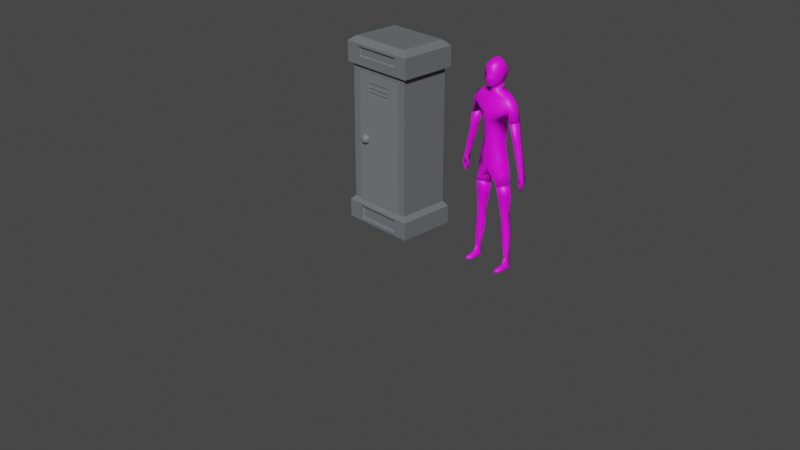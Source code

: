 # Source: MediumStorageLocker.blend  (saved by Blender 2.93.21; exported with 4.5.12 LTS)
import bpy
from mathutils import Matrix  # noqa: F401  (used for matrix-valued properties, if any)

bpy.ops.wm.read_factory_settings(use_empty=True)
scene = bpy.context.scene
scene.name = 'Scene'

# ---- collections
col_collection = bpy.data.collections.new('Collection'); scene.collection.children.link(col_collection)

# ---- images (referenced by path relative to the original .blend; pixels are not part of the script)
import os
ASSET_DIR = os.environ.get("B2B_ASSET_DIR", "")  # directory of the original .blend (textures are referenced by path, not embedded)
HERE = os.path.dirname(os.path.abspath(__file__))  # packed textures are extracted next to this script under _unpacked/

def load_image(name, relpath, width, height, colorspace="sRGB"):
    """Load a texture the original file referenced (path relative to the .blend, or extracted next to this script)."""
    p = next((c for c in (os.path.join(HERE, relpath), os.path.join(ASSET_DIR, relpath)) if relpath and os.path.exists(c)), "")
    if p:
        img = bpy.data.images.load(p, check_existing=True)
        img.name = name
    else:  # same state as the original file: an image datablock whose file is absent (Cycles renders it pink)
        img = bpy.data.images.new(name, width, height)
        img.source = "FILE"
        img.filepath = "//" + (relpath or name)
    img.colorspace_settings.name = colorspace
    return img
img_humanbodynaked01_png = load_image('HumanBodyNaked01.png', 'HumanBodyNaked01.png', 1024, 1024, 'sRGB')
img_flesh_png = load_image('Flesh.png', 'Flesh.png', 1024, 1024, 'sRGB')
img_humanarmsnaked01_png = load_image('HumanArmsNaked01.png', 'HumanArmsNaked01.png', 1024, 1024, 'sRGB')
img_humanlegsnaked01_png = load_image('HumanLegsNaked01.png', 'HumanLegsNaked01.png', 1024, 1024, 'sRGB')
img_humanhead01_png = load_image('HumanHead01.png', 'HumanHead01.png', 1024, 1024, 'sRGB')

# ---- materials (node trees are filled in below, after node groups)
mat_humanbody = bpy.data.materials.new('HumanBody')
mat_humanbody.use_transparent_shadow = False
mat_flesh = bpy.data.materials.new('Flesh')
mat_flesh.use_transparent_shadow = False
mat_humanarms = bpy.data.materials.new('HumanArms')
mat_humanarms.use_transparent_shadow = False
mat_humanlegs = bpy.data.materials.new('HumanLegs')
mat_humanlegs.use_transparent_shadow = False
mat_humanhead = bpy.data.materials.new('HumanHead')
mat_humanhead.use_transparent_shadow = False
mat_material_001 = bpy.data.materials.new('Material.001')
mat_material_001.use_transparent_shadow = False
mat_material = bpy.data.materials.new('Material')
mat_material.use_transparent_shadow = False

# ---- material node trees
mat_humanbody.use_nodes = True; mat_humanbody.node_tree.nodes.clear()
_N = mat_humanbody.node_tree.nodes; _L = mat_humanbody.node_tree.links
n0 = _N.new('ShaderNodeBsdfPrincipled'); n0.name = 'Principled BSDF'; n0.location = (10, 300)
n0.distribution = 'GGX'
n0.subsurface_method = 'RANDOM_WALK_SKIN'
n0.inputs[3].default_value = 1.45
n0.inputs[27].default_value = (0.0, 0.0, 0.0, 1.0)
n0.inputs[28].default_value = 1.0
n1 = _N.new('ShaderNodeOutputMaterial'); n1.name = 'Material Output'; n1.location = (300, 300)
n2 = _N.new('ShaderNodeTexImage'); n2.name = 'Image Texture'; n2.location = (-280, 280)
n2.image = img_humanbodynaked01_png
_L.new(n0.outputs[0], n1.inputs[0])
_L.new(n2.outputs[0], n0.inputs[0])
n1.is_active_output = True
mat_flesh.use_nodes = True; mat_flesh.node_tree.nodes.clear()
_N = mat_flesh.node_tree.nodes; _L = mat_flesh.node_tree.links
n0 = _N.new('ShaderNodeBsdfPrincipled'); n0.name = 'Principled BSDF'; n0.location = (10, 300)
n0.distribution = 'GGX'
n0.subsurface_method = 'RANDOM_WALK_SKIN'
n0.inputs[3].default_value = 1.45
n0.inputs[27].default_value = (0.0, 0.0, 0.0, 1.0)
n0.inputs[28].default_value = 1.0
n1 = _N.new('ShaderNodeOutputMaterial'); n1.name = 'Material Output'; n1.location = (300, 300)
n2 = _N.new('ShaderNodeTexImage'); n2.name = 'Image Texture'; n2.location = (-280, 280)
n2.image = img_flesh_png
_L.new(n0.outputs[0], n1.inputs[0])
_L.new(n2.outputs[0], n0.inputs[0])
n1.is_active_output = True
mat_humanarms.use_nodes = True; mat_humanarms.node_tree.nodes.clear()
_N = mat_humanarms.node_tree.nodes; _L = mat_humanarms.node_tree.links
n0 = _N.new('ShaderNodeBsdfPrincipled'); n0.name = 'Principled BSDF'; n0.location = (10, 300)
n0.distribution = 'GGX'
n0.subsurface_method = 'RANDOM_WALK_SKIN'
n0.inputs[3].default_value = 1.45
n0.inputs[27].default_value = (0.0, 0.0, 0.0, 1.0)
n0.inputs[28].default_value = 1.0
n1 = _N.new('ShaderNodeOutputMaterial'); n1.name = 'Material Output'; n1.location = (300, 300)
n2 = _N.new('ShaderNodeTexImage'); n2.name = 'Image Texture'; n2.location = (-280, 280)
n2.image = img_humanarmsnaked01_png
_L.new(n0.outputs[0], n1.inputs[0])
_L.new(n2.outputs[0], n0.inputs[0])
n1.is_active_output = True
mat_humanlegs.use_nodes = True; mat_humanlegs.node_tree.nodes.clear()
_N = mat_humanlegs.node_tree.nodes; _L = mat_humanlegs.node_tree.links
n0 = _N.new('ShaderNodeBsdfPrincipled'); n0.name = 'Principled BSDF'; n0.location = (10, 300)
n0.distribution = 'GGX'
n0.subsurface_method = 'RANDOM_WALK_SKIN'
n0.inputs[3].default_value = 1.45
n0.inputs[27].default_value = (0.0, 0.0, 0.0, 1.0)
n0.inputs[28].default_value = 1.0
n1 = _N.new('ShaderNodeOutputMaterial'); n1.name = 'Material Output'; n1.location = (300, 300)
n2 = _N.new('ShaderNodeTexImage'); n2.name = 'Image Texture'; n2.location = (-280, 280)
n2.image = img_humanlegsnaked01_png
_L.new(n0.outputs[0], n1.inputs[0])
_L.new(n2.outputs[0], n0.inputs[0])
n1.is_active_output = True
mat_humanhead.use_nodes = True; mat_humanhead.node_tree.nodes.clear()
_N = mat_humanhead.node_tree.nodes; _L = mat_humanhead.node_tree.links
n0 = _N.new('ShaderNodeBsdfPrincipled'); n0.name = 'Principled BSDF'; n0.location = (10, 300)
n0.distribution = 'GGX'
n0.subsurface_method = 'RANDOM_WALK_SKIN'
n0.inputs[3].default_value = 1.45
n0.inputs[27].default_value = (0.0, 0.0, 0.0, 1.0)
n0.inputs[28].default_value = 1.0
n1 = _N.new('ShaderNodeOutputMaterial'); n1.name = 'Material Output'; n1.location = (300, 300)
n2 = _N.new('ShaderNodeTexImage'); n2.name = 'Image Texture'; n2.location = (-280, 280)
n2.image = img_humanhead01_png
_L.new(n0.outputs[0], n1.inputs[0])
_L.new(n2.outputs[0], n0.inputs[0])
n1.is_active_output = True
mat_material_001.use_nodes = True; mat_material_001.node_tree.nodes.clear()
_N = mat_material_001.node_tree.nodes; _L = mat_material_001.node_tree.links
n0 = _N.new('ShaderNodeBsdfPrincipled'); n0.name = 'Principled BSDF'; n0.location = (10, 300)
n0.distribution = 'GGX'
n0.subsurface_method = 'BURLEY'
n0.inputs[0].default_value = (0.147, 0.159, 0.1651, 1.0)
n0.inputs[3].default_value = 1.45
n0.inputs[27].default_value = (0.0, 0.0, 0.0, 1.0)
n0.inputs[28].default_value = 1.0
n1 = _N.new('ShaderNodeOutputMaterial'); n1.name = 'Material Output'; n1.location = (300, 300)
_L.new(n0.outputs[0], n1.inputs[0])
n1.is_active_output = True
mat_material.use_nodes = True; mat_material.node_tree.nodes.clear()
_N = mat_material.node_tree.nodes; _L = mat_material.node_tree.links
n0 = _N.new('ShaderNodeBsdfPrincipled'); n0.name = 'Principled BSDF'; n0.location = (10, 300)
n0.distribution = 'GGX'
n0.subsurface_method = 'BURLEY'
n0.inputs[0].default_value = (0.1683, 0.1845, 0.1946, 1.0)
n0.inputs[3].default_value = 1.45
n0.inputs[27].default_value = (0.0, 0.0, 0.0, 1.0)
n0.inputs[28].default_value = 1.0
n1 = _N.new('ShaderNodeOutputMaterial'); n1.name = 'Material Output'; n1.location = (300, 300)
_L.new(n0.outputs[0], n1.inputs[0])
n1.is_active_output = True

# ---- world
world_world = bpy.data.worlds.new('World'); scene.world = world_world
world_world.use_nodes = True; world_world.node_tree.nodes.clear()
_N = world_world.node_tree.nodes; _L = world_world.node_tree.links
n0 = _N.new('ShaderNodeOutputWorld'); n0.name = 'World Output'; n0.location = (300, 300)
n1 = _N.new('ShaderNodeBackground'); n1.name = 'Background'; n1.location = (10, 300)
n1.inputs[0].default_value = (0.05088, 0.05088, 0.05088, 1.0)
_L.new(n1.outputs[0], n0.inputs[0])
n0.is_active_output = True
world_world.color = (0.05088, 0.05088, 0.05088)
world_world.use_sun_shadow = False
world_world.sun_shadow_jitter_overblur = 0.0

# ---- cameras
cam_camera = bpy.data.cameras.new('Camera')
cam_camera.clip_end = 100.0
cam_camera.ortho_scale = 7.314

# ---- meshes
me_torso = bpy.data.meshes.new('Torso')
me_torso.from_pydata([(0.06, -0.02659, 1.78), (0.06, 0.0, 1.71), (0.16, 0.0, 1.69), (0.23, 0.0, 1.63), (0.1432, 2.91e-11, 1.47), (0.13, 0.0, 1.22), (0.18, 0.0, 1.0), (0.01, 0.0, 0.89), (0.0, 0.0, 0.91), (0.0, 0.07, 1.74), (0.0, 0.05207, 1.681), (0.0, 0.08257, 1.635), (0.0, 0.12, 1.53), (0.0, 0.13, 1.44), (0.0, 0.11, 1.22), (0.0, 0.11, 1.0), (0.1, -0.09, 0.87), (0.0, -0.12, 0.99), (0.0, -0.11, 1.13), (0.0, -0.09, 1.26), (0.0, -0.13, 1.46), (0.0, -0.13, 1.58), (0.0, -0.07494, 1.708), (0.0, -0.05, 1.763), (0.1, 0.09, 0.87), (0.13, 0.06, 1.66), (0.2, 0.07, 1.6), (0.22, 0.07, 1.45), (0.09, -0.07, 1.68), (0.17, -0.08, 1.6), (0.22, -0.07, 1.45), (0.04, 0.05, 1.74), (0.1958, 0.0, 0.8427), (0.03133, -0.004349, 0.7985), (0.1188, 0.09, 0.8247), (0.1188, -0.09, 0.8247), (0.265, 0.0, 1.46), (0.07159, 0.09931, 1.5), (0.03287, -0.03652, 1.73), (0.0, -0.05988, 1.732), (0.1188, 0.000186, 0.79), (0.2204, 1.065e-11, 1.436), (0.0, 0.01, 1.777), (-0.06, -0.02659, 1.78), (-0.06, 0.0, 1.71), (-0.16, 0.0, 1.69), (-0.23, 0.0, 1.63), (-0.1432, 2.91e-11, 1.47), (-0.13, 0.0, 1.22), (-0.18, 0.0, 1.0), (-0.01, 0.0, 0.89), (-0.1, -0.09, 0.87), (-0.1, 0.09, 0.87), (-0.13, 0.06, 1.66), (-0.2, 0.07, 1.6), (-0.22, 0.07, 1.45), (-0.09, -0.07, 1.68), (-0.17, -0.08, 1.6), (-0.22, -0.07, 1.45), (-0.04, 0.05, 1.74), (-0.1958, 0.0, 0.8427), (-0.03133, -0.004349, 0.7985), (-0.1188, 0.09, 0.8247), (-0.1188, -0.09, 0.8247), (-0.265, 0.0, 1.46), (-0.07159, 0.09931, 1.5), (-0.03287, -0.03652, 1.73), (-0.1188, 0.000186, 0.79), (-0.2204, 1.065e-11, 1.436)], [], [(7, 8, 24), (7, 16, 8), (16, 17, 8), (24, 8, 15), (24, 15, 6), (17, 16, 6), (14, 6, 15), (6, 14, 5), (18, 17, 6), (6, 5, 18), (18, 5, 19), (14, 13, 5), (20, 19, 5), (5, 13, 4), (5, 4, 20), (27, 4, 26), (4, 30, 29), (30, 3, 29), (3, 27, 26), (13, 37, 4), (4, 37, 26), (12, 11, 26), (25, 26, 11), (26, 25, 3), (10, 25, 11), (29, 3, 28), (3, 2, 28), (3, 25, 2), (2, 25, 1), (25, 10, 1), (2, 1, 28), (20, 4, 21), (4, 29, 21), (29, 28, 21), (21, 28, 22), (28, 1, 22), (1, 38, 22), (22, 38, 39), (9, 31, 10), (1, 31, 0), (10, 31, 1), (32, 34, 6), (6, 34, 24), (34, 33, 24), (35, 32, 16), (16, 32, 6), (35, 16, 33), (16, 7, 33), (24, 33, 7), (30, 36, 3), (36, 27, 3), (26, 37, 12), (37, 13, 12), (38, 1, 0), (39, 38, 23), (32, 35, 40), (33, 40, 35), (40, 34, 32), (40, 33, 34), (30, 41, 36), (27, 36, 41), (41, 30, 4), (41, 4, 27), (23, 38, 0), (23, 0, 42), (31, 9, 42), (31, 42, 0), (50, 52, 8), (50, 8, 51), (51, 8, 17), (52, 15, 8), (52, 49, 15), (17, 49, 51), (14, 15, 49), (49, 48, 14), (18, 49, 17), (49, 18, 48), (18, 19, 48), (14, 48, 13), (20, 48, 19), (48, 47, 13), (48, 20, 47), (55, 54, 47), (47, 57, 58), (58, 57, 46), (46, 54, 55), (13, 47, 65), (47, 54, 65), (12, 54, 11), (53, 11, 54), (54, 46, 53), (10, 11, 53), (57, 56, 46), (46, 56, 45), (46, 45, 53), (45, 44, 53), (53, 44, 10), (45, 56, 44), (20, 21, 47), (47, 21, 57), (57, 21, 56), (21, 22, 56), (56, 22, 44), (44, 22, 66), (22, 39, 66), (9, 10, 59), (44, 43, 59), (10, 44, 59), (60, 49, 62), (49, 52, 62), (62, 52, 61), (63, 51, 60), (51, 49, 60), (63, 61, 51), (51, 61, 50), (52, 50, 61), (58, 46, 64), (64, 46, 55), (54, 12, 65), (65, 12, 13), (66, 43, 44), (39, 23, 66), (60, 67, 63), (61, 63, 67), (67, 60, 62), (67, 62, 61), (58, 64, 68), (55, 68, 64), (68, 47, 58), (68, 55, 47), (23, 43, 66), (23, 42, 43), (59, 42, 9), (59, 43, 42)])
me_torso.polygons.foreach_set('use_smooth', [True] * 134)
me_torso.polygons.foreach_set('material_index', [0, 0, 0, 0, 0, 0, 0, 0, 0, 0, 0, 0, 0, 0, 0, 0, 0, 0, 0, 0, 0, 0, 0, 0, 0, 0, 0, 0, 0, 0, 0, 0, 0, 0, 0, 0, 4, 4, 4, 4, 4, 0, 0, 0, 0, 0, 0, 0, 0, 0, 0, 0, 0, 4, 4, 1, 1, 1, 1, 1, 1, 1, 1, 4, 1, 1, 1, 0, 0, 0, 0, 0, 0, 0, 0, 0, 0, 0, 0, 0, 0, 0, 0, 0, 0, 0, 0, 0, 0, 0, 0, 0, 0, 0, 0, 0, 0, 0, 0, 0, 0, 0, 0, 4, 4, 4, 4, 4, 0, 0, 0, 0, 0, 0, 0, 0, 0, 0, 0, 0, 4, 4, 1, 1, 1, 1, 1, 1, 1, 1, 4, 1, 1, 1])
_uv = me_torso.uv_layers.new(name='UVMap')
_uv.uv.foreach_set('vector', [0.2473, 0.06583, 0.2574, 0.07591, 0.1654, 0.09182, 0.7636, 0.07141, 0.8435, 0.1059, 0.7527, 0.08036, 0.8435, 0.1059, 0.7523, 0.1813, 0.7527, 0.08036, 0.1654, 0.09182, 0.2574, 0.07591, 0.2569, 0.1785, 0.1654, 0.09182, 0.2569, 0.1785, 0.106, 0.1948, 0.7523, 0.1813, 0.8435, 0.1059, 0.9017, 0.2084, 0.256, 0.3443, 0.106, 0.1948, 0.2569, 0.1785, 0.106, 0.1948, 0.256, 0.3443, 0.1359, 0.343, 0.7519, 0.2824, 0.7523, 0.1813, 0.9017, 0.2084, 0.9017, 0.2084, 0.8632, 0.35, 0.7519, 0.2824, 0.7519, 0.2824, 0.8632, 0.35, 0.7515, 0.3783, 0.256, 0.3443, 0.2552, 0.5019, 0.1359, 0.343, 0.7509, 0.5186, 0.7515, 0.3783, 0.8632, 0.35, 0.1359, 0.343, 0.2552, 0.5019, 0.12, 0.5143, 0.8632, 0.35, 0.8801, 0.5214, 0.7509, 0.5186, 0.05227, 0.5398, 0.12, 0.5143, 0.1159, 0.6225, 0.8801, 0.5214, 0.9455, 0.5482, 0.8705, 0.6275, 0.9455, 0.5482, 0.9221, 0.6776, 0.8705, 0.6275, 0.08374, 0.6702, 0.05227, 0.5398, 0.1159, 0.6225, 0.2552, 0.5019, 0.2024, 0.5453, 0.12, 0.5143, 0.12, 0.5143, 0.2024, 0.5453, 0.1159, 0.6225, 0.2549, 0.5631, 0.2545, 0.6398, 0.1159, 0.6225, 0.1656, 0.6621, 0.1159, 0.6225, 0.2545, 0.6398, 0.1159, 0.6225, 0.1656, 0.6621, 0.08374, 0.6702, 0.2543, 0.6787, 0.1656, 0.6621, 0.2545, 0.6398, 0.8705, 0.6275, 0.9221, 0.6776, 0.8112, 0.6775, 0.9221, 0.6776, 0.8688, 0.7112, 0.8112, 0.6775, 0.08374, 0.6702, 0.1656, 0.6621, 0.1391, 0.7043, 0.1391, 0.7043, 0.1656, 0.6621, 0.2092, 0.7186, 0.1656, 0.6621, 0.2543, 0.6787, 0.2092, 0.7186, 0.8688, 0.7112, 0.8028, 0.7316, 0.8112, 0.6775, 0.7509, 0.5186, 0.8801, 0.5214, 0.7506, 0.5992, 0.8801, 0.5214, 0.8705, 0.6275, 0.7506, 0.5992, 0.8705, 0.6275, 0.8112, 0.6775, 0.7506, 0.5992, 0.7506, 0.5992, 0.8112, 0.6775, 0.7502, 0.6937, 0.8112, 0.6775, 0.8028, 0.7316, 0.7502, 0.6937, 0.2744, 0.2095, 0.138, 0.2052, 0.04179, 0.08837, 0.04179, 0.08837, 0.138, 0.2052, 0.03497, 0.1625, 0.5002, 0.3511, 0.3813, 0.3356, 0.5002, 0.1846, 0.2744, 0.2095, 0.3813, 0.3356, 0.145, 0.3631, 0.5002, 0.1846, 0.3813, 0.3356, 0.2744, 0.2095, 0.07437, 0.09488, 0.1478, 0.06455, 0.106, 0.1948, 0.106, 0.1948, 0.1478, 0.06455, 0.1654, 0.09182, 0.1478, 0.06455, 0.2165, 0.01701, 0.1654, 0.09182, 0.8646, 0.07976, 0.9328, 0.1154, 0.8435, 0.1059, 0.8435, 0.1059, 0.9328, 0.1154, 0.9017, 0.2084, 0.8646, 0.07976, 0.8435, 0.1059, 0.8023, 0.02761, 0.8435, 0.1059, 0.7636, 0.07141, 0.8023, 0.02761, 0.1654, 0.09182, 0.2165, 0.01701, 0.2473, 0.06583, 0.9455, 0.5482, 0.9913, 0.582, 0.9221, 0.6776, 0.007564, 0.577, 0.05227, 0.5398, 0.08374, 0.6702, 0.1159, 0.6225, 0.2024, 0.5453, 0.2549, 0.5631, 0.2024, 0.5453, 0.2552, 0.5019, 0.2549, 0.5631, 0.138, 0.2052, 0.2744, 0.2095, 0.145, 0.3631, 0.03497, 0.1625, 0.138, 0.2052, 0.01091, 0.247, 0.1181, 0.8873, 0.08853, 0.1077, 0.5268, 0.4959, 0.8956, 0.1085, 0.5268, 0.4959, 0.08853, 0.1077, 0.5268, 0.4959, 0.8956, 0.9477, 0.1181, 0.8873, 0.5268, 0.4959, 0.8956, 0.1085, 0.8956, 0.9477, 0.07764, 0.2241, 0.4886, 0.5727, 0.2401, 0.8656, 0.8994, 0.9213, 0.2401, 0.8656, 0.4886, 0.5727, 0.4886, 0.5727, 0.07764, 0.2241, 0.8994, 0.08832, 0.4886, 0.5727, 0.8994, 0.08832, 0.8994, 0.9213, 0.01091, 0.247, 0.138, 0.2052, 0.145, 0.3631, 0.5007, 0.9573, 0.07322, 0.7701, 0.4991, 0.5307, 0.2073, 0.1643, 0.4973, 0.04201, 0.4991, 0.5307, 0.2073, 0.1643, 0.4991, 0.5307, 0.07322, 0.7701, 0.2675, 0.06593, 0.3491, 0.09274, 0.2574, 0.07591, 0.7419, 0.07132, 0.7527, 0.08036, 0.6617, 0.1052, 0.6617, 0.1052, 0.7527, 0.08036, 0.7523, 0.1813, 0.3491, 0.09274, 0.2569, 0.1785, 0.2574, 0.07591, 0.3491, 0.09274, 0.4076, 0.1963, 0.2569, 0.1785, 0.7523, 0.1813, 0.6026, 0.2072, 0.6617, 0.1052, 0.256, 0.3443, 0.2569, 0.1785, 0.4076, 0.1963, 0.4076, 0.1963, 0.3761, 0.3442, 0.256, 0.3443, 0.7519, 0.2824, 0.6026, 0.2072, 0.7523, 0.1813, 0.6026, 0.2072, 0.7519, 0.2824, 0.64, 0.3491, 0.7519, 0.2824, 0.7515, 0.3783, 0.64, 0.3491, 0.256, 0.3443, 0.3761, 0.3442, 0.2552, 0.5019, 0.7509, 0.5186, 0.64, 0.3491, 0.7515, 0.3783, 0.3761, 0.3442, 0.3903, 0.5156, 0.2552, 0.5019, 0.64, 0.3491, 0.7509, 0.5186, 0.6218, 0.5203, 0.4578, 0.5419, 0.3933, 0.6238, 0.3903, 0.5156, 0.6218, 0.5203, 0.6305, 0.6265, 0.5562, 0.5466, 0.5562, 0.5466, 0.6305, 0.6265, 0.5785, 0.6763, 0.425, 0.672, 0.3933, 0.6238, 0.4578, 0.5419, 0.2552, 0.5019, 0.3903, 0.5156, 0.3076, 0.5459, 0.3903, 0.5156, 0.3933, 0.6238, 0.3076, 0.5459, 0.2549, 0.5631, 0.3933, 0.6238, 0.2545, 0.6398, 0.3432, 0.663, 0.2545, 0.6398, 0.3933, 0.6238, 0.3933, 0.6238, 0.425, 0.672, 0.3432, 0.663, 0.2543, 0.6787, 0.2545, 0.6398, 0.3432, 0.663, 0.6305, 0.6265, 0.6894, 0.677, 0.5785, 0.6763, 0.5785, 0.6763, 0.6894, 0.677, 0.6316, 0.7103, 0.425, 0.672, 0.3693, 0.7055, 0.3432, 0.663, 0.3693, 0.7055, 0.299, 0.719, 0.3432, 0.663, 0.3432, 0.663, 0.299, 0.719, 0.2543, 0.6787, 0.6316, 0.7103, 0.6894, 0.677, 0.6973, 0.7312, 0.7509, 0.5186, 0.7506, 0.5992, 0.6218, 0.5203, 0.6218, 0.5203, 0.7506, 0.5992, 0.6305, 0.6265, 0.6305, 0.6265, 0.7506, 0.5992, 0.6894, 0.677, 0.7506, 0.5992, 0.7502, 0.6937, 0.6894, 0.677, 0.6894, 0.677, 0.7502, 0.6937, 0.6973, 0.7312, 0.7261, 0.2095, 0.9587, 0.08837, 0.8625, 0.2052, 0.9587, 0.08837, 0.9655, 0.1625, 0.8625, 0.2052, 0.5002, 0.3511, 0.5002, 0.1846, 0.6192, 0.3356, 0.7261, 0.2095, 0.8555, 0.3631, 0.6192, 0.3356, 0.5002, 0.1846, 0.7261, 0.2095, 0.6192, 0.3356, 0.4402, 0.09672, 0.4076, 0.1963, 0.3671, 0.06565, 0.4076, 0.1963, 0.3491, 0.09274, 0.3671, 0.06565, 0.3671, 0.06565, 0.3491, 0.09274, 0.2988, 0.01742, 0.6408, 0.07887, 0.6617, 0.1052, 0.5723, 0.1139, 0.6617, 0.1052, 0.6026, 0.2072, 0.5723, 0.1139, 0.6408, 0.07887, 0.7036, 0.02721, 0.6617, 0.1052, 0.6617, 0.1052, 0.7036, 0.02721, 0.7419, 0.07132, 0.3491, 0.09274, 0.2675, 0.06593, 0.2988, 0.01742, 0.5562, 0.5466, 0.5785, 0.6763, 0.51, 0.5801, 0.5021, 0.5795, 0.425, 0.672, 0.4578, 0.5419, 0.3933, 0.6238, 0.2549, 0.5631, 0.3076, 0.5459, 0.3076, 0.5459, 0.2549, 0.5631, 0.2552, 0.5019, 0.8625, 0.2052, 0.8555, 0.3631, 0.7261, 0.2095, 0.9655, 0.1625, 0.9895, 0.247, 0.8625, 0.2052, 0.1334, 0.1417, 0.5304, 0.5218, 0.1047, 0.8989, 0.8886, 0.8981, 0.1047, 0.8989, 0.5304, 0.5218, 0.5304, 0.5218, 0.1334, 0.1417, 0.8886, 0.08297, 0.5304, 0.5218, 0.8886, 0.08297, 0.8886, 0.8981, 0.05305, 0.806, 0.2212, 0.1419, 0.4785, 0.4452, 0.9038, 0.0843, 0.4785, 0.4452, 0.2212, 0.1419, 0.4785, 0.4452, 0.9038, 0.9466, 0.05305, 0.806, 0.4785, 0.4452, 0.9038, 0.0843, 0.9038, 0.9466, 0.9895, 0.247, 0.8555, 0.3631, 0.8625, 0.2052, 0.5007, 0.9573, 0.4991, 0.5307, 0.9268, 0.7669, 0.7881, 0.1621, 0.4991, 0.5307, 0.4973, 0.04201, 0.7881, 0.1621, 0.9268, 0.7669, 0.4991, 0.5307])
me_torso.materials.append(mat_humanbody)
me_torso.materials.append(mat_flesh)
me_torso.materials.append(mat_humanarms)
me_torso.materials.append(mat_humanlegs)
me_torso.materials.append(mat_humanhead)
me_torso.use_remesh_fix_poles = True
me_torso.use_remesh_preserve_attributes = False
me_torso.update()
me_rightarm = bpy.data.meshes.new('RightArm')
me_rightarm.from_pydata([(0.3, 0.0, 1.29), (0.35, 0.0, 0.99), (0.36, 0.006415, 0.9228), (0.35, 0.0, 0.86), (0.33, 0.0, 0.83), (0.32, 0.0, 0.84), (0.33, 0.0, 0.88), (0.32, 0.0, 0.92), (0.31, 0.005, 0.9), (0.32, 0.0, 0.88), (0.31, 0.0, 0.86), (0.3, 0.005, 0.89), (0.3, 0.009742, 0.93), (0.31, 0.008602, 0.98), (0.27, 0.0, 1.11), (0.2313, 0.0, 1.21), (0.21, 0.0, 1.31), (0.1432, 2.91e-11, 1.47), (0.22, 0.07, 1.45), (0.26, 0.05, 1.27), (0.33, 0.04, 0.99), (0.34, 0.04, 0.92), (0.335, 0.03, 0.869), (0.326, 0.02, 0.841), (0.31, 0.03, 0.93), (0.305, 0.02, 0.901), (0.313, 0.01, 0.875), (0.22, -0.07, 1.45), (0.26, -0.06, 1.27), (0.33, -0.04, 0.99), (0.34, -0.04, 0.92), (0.335, -0.03, 0.869), (0.326, -0.02, 0.841), (0.31, -0.01, 0.93), (0.305, -0.01, 0.901), (0.313, -0.01, 0.875), (0.265, 0.0, 1.46), (0.2182, 1.109e-11, 1.475)], [], [(16, 17, 18), (16, 27, 17), (0, 36, 27), (0, 18, 36), (18, 19, 16), (18, 0, 19), (27, 28, 0), (27, 16, 28), (1, 20, 0), (29, 0, 28), (0, 29, 1), (20, 19, 0), (13, 14, 20), (13, 29, 14), (20, 14, 19), (14, 29, 28), (1, 2, 20), (1, 29, 2), (29, 30, 2), (20, 2, 21), (2, 3, 21), (2, 30, 3), (30, 31, 3), (21, 3, 22), (23, 22, 3), (3, 4, 23), (32, 3, 31), (3, 32, 4), (5, 23, 4), (5, 4, 32), (32, 31, 5), (23, 5, 22), (5, 6, 22), (5, 31, 6), (22, 6, 21), (6, 7, 21), (31, 30, 6), (6, 30, 7), (30, 29, 7), (33, 7, 29), (21, 7, 20), (24, 20, 7), (13, 20, 12), (20, 24, 12), (29, 13, 33), (13, 12, 33), (11, 34, 12), (33, 12, 34), (25, 12, 24), (12, 25, 11), (25, 26, 11), (35, 34, 11), (11, 10, 35), (11, 26, 10), (10, 26, 9), (10, 9, 35), (35, 9, 34), (9, 8, 34), (26, 25, 9), (9, 25, 8), (25, 24, 7), (7, 8, 25), (8, 7, 34), (33, 34, 7), (16, 19, 15), (15, 19, 14), (15, 14, 28), (16, 15, 28), (18, 37, 36), (27, 36, 37), (37, 17, 27), (37, 18, 17)])
me_rightarm.polygons.foreach_set('use_smooth', [True] * 72)
me_rightarm.polygons.foreach_set('material_index', [2, 2, 2, 2, 2, 2, 2, 2, 2, 2, 2, 2, 2, 2, 2, 2, 2, 2, 2, 2, 2, 2, 2, 2, 2, 2, 2, 2, 2, 2, 2, 2, 2, 2, 2, 2, 2, 2, 2, 2, 2, 2, 2, 2, 2, 2, 2, 2, 2, 2, 2, 2, 2, 2, 2, 2, 2, 2, 2, 2, 2, 2, 2, 2, 2, 2, 2, 2, 1, 1, 1, 1])
_uv = me_rightarm.uv_layers.new(name='UVMap')
_uv.uv.foreach_set('vector', [0.3075, 0.6681, 0.3559, 0.9891, 0.1682, 0.9262, 0.4178, 0.6661, 0.5619, 0.9242, 0.3736, 0.9902, 0.6968, 0.5885, 0.7194, 0.9146, 0.5619, 0.9242, 0.05697, 0.583, 0.1682, 0.9262, 0.01212, 0.9058, 0.1682, 0.9262, 0.1832, 0.5749, 0.3075, 0.6681, 0.1682, 0.9262, 0.05697, 0.583, 0.1832, 0.5749, 0.5619, 0.9242, 0.5565, 0.5771, 0.6968, 0.5885, 0.5619, 0.9242, 0.4178, 0.6661, 0.5565, 0.5771, 0.1172, 0.0149, 0.1998, 0.02987, 0.05697, 0.583, 0.5583, 0.03276, 0.6968, 0.5885, 0.5565, 0.5771, 0.6968, 0.5885, 0.5583, 0.03276, 0.6413, 0.01846, 0.1998, 0.02987, 0.1832, 0.5749, 0.05697, 0.583, 0.2712, 0.02099, 0.2915, 0.2743, 0.1998, 0.02987, 0.4588, 0.01669, 0.5583, 0.03276, 0.4501, 0.2735, 0.1998, 0.02987, 0.2915, 0.2743, 0.1832, 0.5749, 0.4501, 0.2735, 0.5583, 0.03276, 0.5565, 0.5771, 0.8583, 0.9682, 0.8714, 0.8387, 0.9683, 0.9716, 0.8583, 0.9682, 0.7486, 0.9716, 0.8714, 0.8387, 0.7486, 0.9716, 0.7561, 0.8289, 0.8714, 0.8387, 0.9683, 0.9716, 0.8714, 0.8387, 0.9607, 0.8302, 0.8714, 0.8387, 0.8602, 0.7303, 0.9607, 0.8302, 0.8714, 0.8387, 0.7561, 0.8289, 0.8602, 0.7303, 0.7561, 0.8289, 0.7877, 0.7328, 0.8602, 0.7303, 0.9607, 0.8302, 0.8602, 0.7303, 0.9323, 0.7344, 0.9059, 0.6796, 0.9323, 0.7344, 0.8602, 0.7303, 0.8602, 0.7303, 0.861, 0.6592, 0.9059, 0.6796, 0.8161, 0.6786, 0.8602, 0.7303, 0.7877, 0.7328, 0.8602, 0.7303, 0.8161, 0.6786, 0.861, 0.6592, 0.8614, 0.6315, 0.9059, 0.6796, 0.861, 0.6592, 0.8614, 0.6315, 0.861, 0.6592, 0.8161, 0.6786, 0.8985, 0.3231, 0.9204, 0.3815, 0.8566, 0.3193, 0.8148, 0.3238, 0.8566, 0.3193, 0.7938, 0.3826, 0.8566, 0.3193, 0.8572, 0.4053, 0.7938, 0.3826, 0.8566, 0.3193, 0.9204, 0.3815, 0.8572, 0.4053, 0.7938, 0.3826, 0.8572, 0.4053, 0.7677, 0.4836, 0.8572, 0.4053, 0.8578, 0.4932, 0.7677, 0.4836, 0.9204, 0.3815, 0.9482, 0.4824, 0.8572, 0.4053, 0.8572, 0.4053, 0.9482, 0.4824, 0.8578, 0.4932, 0.9482, 0.4824, 0.9662, 0.615, 0.8578, 0.4932, 0.8738, 0.5383, 0.8578, 0.4932, 0.9662, 0.615, 0.7677, 0.4836, 0.8578, 0.4932, 0.7517, 0.6152, 0.8238, 0.5488, 0.7517, 0.6152, 0.8578, 0.4932, 0.8375, 0.6263, 0.7517, 0.6152, 0.8442, 0.5573, 0.7517, 0.6152, 0.8238, 0.5488, 0.8442, 0.5573, 0.9662, 0.615, 0.8375, 0.6263, 0.8738, 0.5383, 0.8375, 0.6263, 0.8442, 0.5573, 0.8738, 0.5383, 0.8696, 0.2255, 0.9024, 0.2397, 0.8682, 0.3013, 0.9128, 0.2968, 0.8682, 0.3013, 0.9024, 0.2397, 0.8412, 0.2457, 0.8682, 0.3013, 0.8224, 0.3037, 0.8682, 0.3013, 0.8412, 0.2457, 0.8696, 0.2255, 0.8412, 0.2457, 0.8535, 0.197, 0.8696, 0.2255, 0.892, 0.1964, 0.9024, 0.2397, 0.8696, 0.2255, 0.8696, 0.2255, 0.8732, 0.1705, 0.892, 0.1964, 0.8696, 0.2255, 0.8535, 0.197, 0.8732, 0.1705, 0.8732, 0.1705, 0.8535, 0.197, 0.832, 0.1855, 0.8732, 0.1705, 0.9141, 0.1881, 0.892, 0.1964, 0.892, 0.1964, 0.9141, 0.1881, 0.9024, 0.2397, 0.9141, 0.1881, 0.9311, 0.2296, 0.9024, 0.2397, 0.8535, 0.197, 0.8412, 0.2457, 0.832, 0.1855, 0.832, 0.1855, 0.8412, 0.2457, 0.8185, 0.2265, 0.8412, 0.2457, 0.8224, 0.3037, 0.7811, 0.2516, 0.7811, 0.2516, 0.8185, 0.2265, 0.8412, 0.2457, 0.9311, 0.2296, 0.9397, 0.2748, 0.9024, 0.2397, 0.9128, 0.2968, 0.9024, 0.2397, 0.9397, 0.2748, 0.3075, 0.6681, 0.1832, 0.5749, 0.3079, 0.4752, 0.3079, 0.4752, 0.1832, 0.5749, 0.2915, 0.2743, 0.4238, 0.4737, 0.4501, 0.2735, 0.5565, 0.5771, 0.4178, 0.6661, 0.4238, 0.4737, 0.5565, 0.5771, 0.06708, 0.1479, 0.5075, 0.5106, 0.2495, 0.7878, 0.9009, 0.9237, 0.2495, 0.7878, 0.5075, 0.5106, 0.5075, 0.5106, 0.9009, 0.08781, 0.9009, 0.9237, 0.5075, 0.5106, 0.06708, 0.1479, 0.9009, 0.08781])
me_rightarm.materials.append(mat_humanbody)
me_rightarm.materials.append(mat_flesh)
me_rightarm.materials.append(mat_humanarms)
me_rightarm.materials.append(mat_humanlegs)
me_rightarm.materials.append(mat_humanhead)
me_rightarm.use_remesh_fix_poles = True
me_rightarm.use_remesh_preserve_attributes = False
me_rightarm.update()
me_leftarm = bpy.data.meshes.new('LeftArm')
me_leftarm.from_pydata([(-0.3, 0.0, 1.29), (-0.35, 0.0, 0.99), (-0.36, 0.006415, 0.9228), (-0.35, 0.0, 0.86), (-0.33, 0.0, 0.83), (-0.32, 0.0, 0.84), (-0.33, 0.0, 0.88), (-0.32, 0.0, 0.92), (-0.31, 0.005, 0.9), (-0.32, 0.0, 0.88), (-0.31, 0.0, 0.86), (-0.3, 0.005, 0.89), (-0.3, 0.009742, 0.93), (-0.31, 0.008602, 0.98), (-0.27, 0.0, 1.11), (-0.2313, 0.0, 1.21), (-0.21, 0.0, 1.31), (-0.1432, 2.91e-11, 1.47), (-0.22, 0.07, 1.45), (-0.26, 0.05, 1.27), (-0.33, 0.04, 0.99), (-0.34, 0.04, 0.92), (-0.335, 0.03, 0.869), (-0.326, 0.02, 0.841), (-0.31, 0.03, 0.93), (-0.305, 0.02, 0.901), (-0.313, 0.01, 0.875), (-0.22, -0.07, 1.45), (-0.26, -0.06, 1.27), (-0.33, -0.04, 0.99), (-0.34, -0.04, 0.92), (-0.335, -0.03, 0.869), (-0.326, -0.02, 0.841), (-0.31, -0.01, 0.93), (-0.305, -0.01, 0.901), (-0.313, -0.01, 0.875), (-0.265, 0.0, 1.46), (-0.2182, 1.109e-11, 1.475)], [], [(16, 18, 17), (16, 17, 27), (0, 27, 36), (0, 36, 18), (18, 16, 19), (18, 19, 0), (27, 0, 28), (27, 28, 16), (1, 0, 20), (29, 28, 0), (0, 1, 29), (20, 0, 19), (13, 20, 14), (13, 14, 29), (20, 19, 14), (14, 28, 29), (1, 20, 2), (1, 2, 29), (29, 2, 30), (20, 21, 2), (2, 21, 3), (2, 3, 30), (30, 3, 31), (21, 22, 3), (23, 3, 22), (3, 23, 4), (32, 31, 3), (3, 4, 32), (5, 4, 23), (5, 32, 4), (32, 5, 31), (23, 22, 5), (5, 22, 6), (5, 6, 31), (22, 21, 6), (6, 21, 7), (31, 6, 30), (6, 7, 30), (30, 7, 29), (33, 29, 7), (21, 20, 7), (24, 7, 20), (13, 12, 20), (20, 12, 24), (29, 33, 13), (13, 33, 12), (11, 12, 34), (33, 34, 12), (25, 24, 12), (12, 11, 25), (25, 11, 26), (35, 11, 34), (11, 35, 10), (11, 10, 26), (10, 9, 26), (10, 35, 9), (35, 34, 9), (9, 34, 8), (26, 9, 25), (9, 8, 25), (25, 7, 24), (7, 25, 8), (8, 34, 7), (33, 7, 34), (16, 15, 19), (15, 14, 19), (15, 28, 14), (16, 28, 15), (18, 36, 37), (27, 37, 36), (37, 27, 17), (37, 17, 18)])
me_leftarm.polygons.foreach_set('use_smooth', [True] * 72)
me_leftarm.polygons.foreach_set('material_index', [2, 2, 2, 2, 2, 2, 2, 2, 2, 2, 2, 2, 2, 2, 2, 2, 2, 2, 2, 2, 2, 2, 2, 2, 2, 2, 2, 2, 2, 2, 2, 2, 2, 2, 2, 2, 2, 2, 2, 2, 2, 2, 2, 2, 2, 2, 2, 2, 2, 2, 2, 2, 2, 2, 2, 2, 2, 2, 2, 2, 2, 2, 2, 2, 2, 2, 2, 2, 1, 1, 1, 1])
_uv = me_leftarm.uv_layers.new(name='UVMap')
_uv.uv.foreach_set('vector', [0.3077, 0.6684, 0.1683, 0.9264, 0.3561, 0.9893, 0.4178, 0.6663, 0.3736, 0.9905, 0.5619, 0.9244, 0.6968, 0.5888, 0.5619, 0.9244, 0.7194, 0.9148, 0.05714, 0.5833, 0.01229, 0.9061, 0.1683, 0.9264, 0.1683, 0.9264, 0.3077, 0.6684, 0.1834, 0.5752, 0.1683, 0.9264, 0.1834, 0.5752, 0.05714, 0.5833, 0.5619, 0.9244, 0.6968, 0.5888, 0.5565, 0.5773, 0.5619, 0.9244, 0.5565, 0.5773, 0.4178, 0.6663, 0.1174, 0.01515, 0.05714, 0.5833, 0.2, 0.03012, 0.5584, 0.033, 0.5565, 0.5773, 0.6968, 0.5888, 0.6968, 0.5888, 0.6414, 0.0187, 0.5584, 0.033, 0.2, 0.03012, 0.05714, 0.5833, 0.1834, 0.5752, 0.2714, 0.02124, 0.2, 0.03012, 0.2917, 0.2746, 0.4588, 0.01693, 0.4501, 0.2737, 0.5584, 0.033, 0.2, 0.03012, 0.1834, 0.5752, 0.2917, 0.2746, 0.4501, 0.2737, 0.5565, 0.5773, 0.5584, 0.033, 0.8583, 0.9682, 0.9683, 0.9716, 0.8714, 0.8387, 0.8583, 0.9682, 0.8714, 0.8387, 0.7486, 0.9716, 0.7486, 0.9716, 0.8714, 0.8387, 0.7561, 0.8289, 0.9683, 0.9716, 0.9607, 0.8302, 0.8714, 0.8387, 0.8714, 0.8387, 0.9607, 0.8302, 0.8602, 0.7303, 0.8714, 0.8387, 0.8602, 0.7303, 0.7561, 0.8289, 0.7561, 0.8289, 0.8602, 0.7303, 0.7877, 0.7328, 0.9607, 0.8302, 0.9323, 0.7344, 0.8602, 0.7303, 0.9059, 0.6796, 0.8602, 0.7303, 0.9323, 0.7344, 0.8602, 0.7303, 0.9059, 0.6796, 0.861, 0.6592, 0.8161, 0.6786, 0.7877, 0.7328, 0.8602, 0.7303, 0.8602, 0.7303, 0.861, 0.6592, 0.8161, 0.6786, 0.8614, 0.6315, 0.861, 0.6592, 0.9059, 0.6796, 0.8614, 0.6315, 0.8161, 0.6786, 0.861, 0.6592, 0.8985, 0.3231, 0.8566, 0.3193, 0.9204, 0.3815, 0.8148, 0.3238, 0.7938, 0.3826, 0.8566, 0.3193, 0.8566, 0.3193, 0.7938, 0.3826, 0.8572, 0.4053, 0.8566, 0.3193, 0.8572, 0.4053, 0.9204, 0.3815, 0.7938, 0.3826, 0.7677, 0.4836, 0.8572, 0.4053, 0.8572, 0.4053, 0.7677, 0.4836, 0.8578, 0.4932, 0.9204, 0.3815, 0.8572, 0.4053, 0.9482, 0.4824, 0.8572, 0.4053, 0.8578, 0.4932, 0.9482, 0.4824, 0.9482, 0.4824, 0.8578, 0.4932, 0.9662, 0.615, 0.8738, 0.5383, 0.9662, 0.615, 0.8578, 0.4932, 0.7677, 0.4836, 0.7517, 0.6152, 0.8578, 0.4932, 0.8238, 0.5488, 0.8578, 0.4932, 0.7517, 0.6152, 0.8375, 0.6263, 0.8442, 0.5573, 0.7517, 0.6152, 0.7517, 0.6152, 0.8442, 0.5573, 0.8238, 0.5488, 0.9662, 0.615, 0.8738, 0.5383, 0.8375, 0.6263, 0.8375, 0.6263, 0.8738, 0.5383, 0.8442, 0.5573, 0.8696, 0.2255, 0.8682, 0.3013, 0.9024, 0.2397, 0.9128, 0.2968, 0.9024, 0.2397, 0.8682, 0.3013, 0.8412, 0.2457, 0.8224, 0.3037, 0.8682, 0.3013, 0.8682, 0.3013, 0.8696, 0.2255, 0.8412, 0.2457, 0.8412, 0.2457, 0.8696, 0.2255, 0.8535, 0.197, 0.892, 0.1964, 0.8696, 0.2255, 0.9024, 0.2397, 0.8696, 0.2255, 0.892, 0.1964, 0.8732, 0.1705, 0.8696, 0.2255, 0.8732, 0.1705, 0.8535, 0.197, 0.8732, 0.1705, 0.832, 0.1855, 0.8535, 0.197, 0.8732, 0.1705, 0.892, 0.1964, 0.9141, 0.1881, 0.892, 0.1964, 0.9024, 0.2397, 0.9141, 0.1881, 0.9141, 0.1881, 0.9024, 0.2397, 0.9311, 0.2296, 0.8535, 0.197, 0.832, 0.1855, 0.8412, 0.2457, 0.832, 0.1855, 0.8185, 0.2265, 0.8412, 0.2457, 0.8412, 0.2457, 0.7811, 0.2516, 0.8224, 0.3037, 0.7811, 0.2516, 0.8412, 0.2457, 0.8185, 0.2265, 0.9311, 0.2296, 0.9024, 0.2397, 0.9397, 0.2748, 0.9128, 0.2968, 0.9397, 0.2748, 0.9024, 0.2397, 0.3077, 0.6684, 0.3081, 0.4755, 0.1834, 0.5752, 0.3081, 0.4755, 0.2917, 0.2746, 0.1834, 0.5752, 0.4239, 0.474, 0.5565, 0.5773, 0.4501, 0.2737, 0.4178, 0.6663, 0.5565, 0.5773, 0.4239, 0.474, 0.05835, 0.8611, 0.2448, 0.2072, 0.5083, 0.4905, 0.9103, 0.06829, 0.5083, 0.4905, 0.2448, 0.2072, 0.5083, 0.4905, 0.9103, 0.06829, 0.9103, 0.9225, 0.5083, 0.4905, 0.9103, 0.9225, 0.05835, 0.8611])
me_leftarm.materials.append(mat_humanbody)
me_leftarm.materials.append(mat_flesh)
me_leftarm.materials.append(mat_humanarms)
me_leftarm.materials.append(mat_humanlegs)
me_leftarm.materials.append(mat_humanhead)
me_leftarm.use_remesh_fix_poles = True
me_leftarm.use_remesh_preserve_attributes = False
me_leftarm.update()
me_rightleg = bpy.data.meshes.new('RightLeg')
me_rightleg.from_pydata([(0.2, -0.02, 0.72), (0.18, -0.02, 0.54), (0.21, -0.02, 0.37), (0.2, -0.02, 0.1), (0.21, -0.02, 0.03), (0.22, -0.02, 0.01), (0.21, -0.02, -0.01), (0.15, -0.02, -0.01), (0.14, -0.02, 0.01), (0.15, -0.02, 0.11), (0.1, -0.02, 0.32), (0.1, -0.02, 0.39), (0.1, -0.02, 0.49), (0.06, -0.02, 0.65), (0.13, 0.07, 0.72), (0.15, 0.03, 0.47), (0.18, 0.04, 0.04), (0.18, 0.01, 0.11), (0.18, 0.12, 0.03), (0.18, 0.14, 0.01), (0.18, 0.13, -0.01), (0.18, -0.06, -0.01), (0.18, -0.07, 0.03), (0.18, -0.06, 0.08), (0.16, -0.09, 0.34), (0.14, -0.08, 0.54), (0.13, -0.1, 0.72), (0.15, -0.02, 0.03), (0.18, -0.02, -0.01), (0.2, 0.11, -0.01), (0.21, 0.11, 0.01), (0.16, 0.11, -0.01), (0.15, 0.11, 0.01), (0.1958, 0.0, 0.8427), (0.03133, -0.004349, 0.7985), (0.1188, 0.09, 0.8247), (0.1188, -0.09, 0.8247), (0.1188, 0.000186, 0.8488)], [], [(32, 19, 20, 31), (30, 29, 20, 19), (28, 31, 20), (28, 20, 29), (7, 31, 28), (28, 29, 6), (29, 30, 6), (31, 7, 32), (7, 8, 32), (6, 30, 5), (28, 6, 21), (28, 21, 7), (6, 5, 21), (8, 7, 21), (21, 5, 22), (21, 22, 8), (8, 22, 27), (5, 4, 22), (5, 30, 4), (27, 32, 8), (19, 32, 18), (19, 18, 30), (30, 18, 4), (18, 16, 4), (32, 27, 18), (18, 27, 16), (27, 9, 16), (4, 16, 3), (16, 17, 3), (16, 9, 17), (4, 3, 22), (22, 3, 23), (27, 22, 9), (22, 23, 9), (3, 2, 23), (23, 2, 24), (9, 23, 10), (23, 24, 10), (3, 17, 2), (9, 10, 17), (17, 10, 15), (17, 15, 2), (25, 24, 2), (25, 10, 24), (2, 1, 25), (2, 15, 1), (10, 25, 11), (12, 11, 25), (10, 11, 15), (12, 15, 11), (1, 0, 25), (25, 0, 26), (13, 12, 25), (25, 26, 13), (15, 14, 1), (15, 12, 14), (12, 13, 14), (1, 14, 0), (13, 26, 34), (26, 0, 33), (14, 13, 34), (0, 14, 33), (34, 35, 14), (34, 26, 36), (33, 14, 35), (33, 36, 26), (34, 36, 37), (33, 37, 36), (37, 35, 34), (37, 33, 35)])
me_rightleg.polygons.foreach_set('use_smooth', [True] * 70)
me_rightleg.polygons.foreach_set('material_index', [3, 3, 3, 3, 3, 3, 3, 3, 3, 3, 3, 3, 3, 3, 3, 3, 3, 3, 3, 3, 3, 3, 3, 3, 3, 3, 3, 3, 3, 3, 3, 3, 3, 3, 3, 3, 3, 3, 3, 3, 3, 3, 3, 3, 3, 3, 3, 3, 3, 3, 3, 3, 3, 3, 3, 3, 3, 3, 3, 3, 3, 3, 3, 3, 3, 3, 1, 1, 1, 1])
_uv = me_rightleg.uv_layers.new(name='UVMap')
_uv.uv.foreach_set('vector', [0.7574, 0.5063, 0.6862, 0.5544, 0.6866, 0.5112, 0.7188, 0.4902, 0.6159, 0.5049, 0.6548, 0.4896, 0.6866, 0.5112, 0.6862, 0.5544, 0.689, 0.2815, 0.7188, 0.4902, 0.6866, 0.5112, 0.689, 0.2815, 0.6866, 0.5112, 0.6548, 0.4896, 0.7395, 0.2828, 0.7188, 0.4902, 0.689, 0.2815, 0.689, 0.2815, 0.6548, 0.4896, 0.6384, 0.2817, 0.6548, 0.4896, 0.6159, 0.5049, 0.6384, 0.2817, 0.7188, 0.4902, 0.7395, 0.2828, 0.7574, 0.5063, 0.7395, 0.2828, 0.7792, 0.2758, 0.7574, 0.5063, 0.6384, 0.2817, 0.6159, 0.5049, 0.5988, 0.274, 0.689, 0.2815, 0.6384, 0.2817, 0.6897, 0.2067, 0.689, 0.2815, 0.6897, 0.2067, 0.7395, 0.2828, 0.6384, 0.2817, 0.5988, 0.274, 0.6897, 0.2067, 0.7792, 0.2758, 0.7395, 0.2828, 0.6897, 0.2067, 0.6846, 0.9724, 0.5911, 0.8763, 0.6853, 0.9035, 0.6846, 0.9724, 0.6853, 0.9035, 0.7799, 0.8781, 0.7799, 0.8781, 0.6853, 0.9035, 0.7356, 0.8545, 0.5911, 0.8763, 0.6359, 0.8535, 0.6853, 0.9035, 0.5911, 0.8763, 0.6205, 0.6276, 0.6359, 0.8535, 0.7356, 0.8545, 0.7553, 0.6288, 0.7799, 0.8781, 0.6884, 0.5771, 0.7553, 0.6288, 0.6879, 0.6287, 0.6884, 0.5771, 0.6879, 0.6287, 0.6205, 0.6276, 0.6205, 0.6276, 0.6879, 0.6287, 0.6359, 0.8535, 0.6879, 0.6287, 0.6866, 0.7649, 0.6359, 0.8535, 0.7553, 0.6288, 0.7356, 0.8545, 0.6879, 0.6287, 0.6879, 0.6287, 0.7356, 0.8545, 0.6866, 0.7649, 0.2092, 0.02973, 0.1733, 0.1261, 0.1239, 0.01167, 0.03999, 0.02347, 0.1239, 0.01167, 0.07026, 0.1065, 0.1239, 0.01167, 0.1178, 0.1133, 0.07026, 0.1065, 0.1239, 0.01167, 0.1733, 0.1261, 0.1178, 0.1133, 0.5342, 0.02158, 0.5142, 0.1167, 0.4547, 0.01084, 0.4547, 0.01084, 0.5142, 0.1167, 0.4546, 0.08269, 0.3739, 0.02055, 0.4547, 0.01084, 0.3873, 0.1314, 0.4547, 0.01084, 0.4546, 0.08269, 0.3873, 0.1314, 0.5142, 0.1167, 0.5443, 0.4411, 0.4546, 0.08269, 0.4546, 0.08269, 0.5443, 0.4411, 0.4475, 0.4125, 0.3873, 0.1314, 0.4546, 0.08269, 0.3453, 0.3921, 0.4546, 0.08269, 0.4475, 0.4125, 0.3453, 0.3921, 0.07026, 0.1065, 0.1178, 0.1133, 0.04785, 0.442, 0.1733, 0.1261, 0.2069, 0.3911, 0.1178, 0.1133, 0.1178, 0.1133, 0.2069, 0.3911, 0.1261, 0.5659, 0.1178, 0.1133, 0.1261, 0.5659, 0.04785, 0.442, 0.4402, 0.6449, 0.4475, 0.4125, 0.5443, 0.4411, 0.4402, 0.6449, 0.3453, 0.3921, 0.4475, 0.4125, 0.5443, 0.4411, 0.5262, 0.6409, 0.4402, 0.6449, 0.04785, 0.442, 0.1261, 0.5659, 0.05009, 0.6399, 0.3453, 0.3921, 0.4402, 0.6449, 0.3487, 0.471, 0.3527, 0.5859, 0.3487, 0.471, 0.4402, 0.6449, 0.2069, 0.3911, 0.2074, 0.4708, 0.1261, 0.5659, 0.2097, 0.5847, 0.1261, 0.5659, 0.2074, 0.4708, 0.5262, 0.6409, 0.5572, 0.849, 0.4402, 0.6449, 0.4402, 0.6449, 0.5572, 0.849, 0.4395, 0.8551, 0.3207, 0.7787, 0.3527, 0.5859, 0.4402, 0.6449, 0.4402, 0.6449, 0.4395, 0.8551, 0.3207, 0.7787, 0.1261, 0.5659, 0.138, 0.8608, 0.05009, 0.6399, 0.1261, 0.5659, 0.2097, 0.5847, 0.138, 0.8608, 0.2097, 0.5847, 0.2593, 0.7662, 0.138, 0.8608, 0.05009, 0.6399, 0.138, 0.8608, 0.008371, 0.8423, 0.3207, 0.7787, 0.4395, 0.8551, 0.2924, 0.952, 0.4395, 0.8551, 0.5572, 0.849, 0.5735, 0.9926, 0.138, 0.8608, 0.2593, 0.7662, 0.2877, 0.9376, 0.008371, 0.8423, 0.138, 0.8608, 0.008371, 0.9841, 0.2877, 0.9376, 0.145, 0.9838, 0.138, 0.8608, 0.2924, 0.952, 0.4395, 0.8551, 0.4357, 0.972, 0.008371, 0.9841, 0.138, 0.8608, 0.145, 0.9838, 0.5735, 0.9926, 0.4357, 0.972, 0.4395, 0.8551, 0.9031, 0.9102, 0.113, 0.886, 0.4876, 0.4641, 0.1531, 0.1354, 0.4876, 0.4641, 0.113, 0.886, 0.4876, 0.4641, 0.9031, 0.08529, 0.9031, 0.9102, 0.4876, 0.4641, 0.1531, 0.1354, 0.9031, 0.08529])
me_rightleg.materials.append(mat_humanbody)
me_rightleg.materials.append(mat_flesh)
me_rightleg.materials.append(mat_humanarms)
me_rightleg.materials.append(mat_humanlegs)
me_rightleg.materials.append(mat_humanhead)
me_rightleg.use_remesh_fix_poles = True
me_rightleg.use_remesh_preserve_attributes = False
me_rightleg.update()
me_leftleg = bpy.data.meshes.new('LeftLeg')
me_leftleg.from_pydata([(-0.2, -0.02, 0.72), (-0.18, -0.02, 0.54), (-0.21, -0.02, 0.37), (-0.2, -0.02, 0.1), (-0.21, -0.02, 0.03), (-0.22, -0.02, 0.01), (-0.21, -0.02, -0.01), (-0.15, -0.02, -0.01), (-0.14, -0.02, 0.01), (-0.15, -0.02, 0.11), (-0.1, -0.02, 0.32), (-0.1, -0.02, 0.39), (-0.1, -0.02, 0.49), (-0.06, -0.02, 0.65), (-0.13, 0.07, 0.72), (-0.15, 0.03, 0.47), (-0.18, 0.04, 0.04), (-0.18, 0.01, 0.11), (-0.18, 0.12, 0.03), (-0.18, 0.14, 0.01), (-0.18, 0.13, -0.01), (-0.18, -0.06, -0.01), (-0.18, -0.07, 0.03), (-0.18, -0.06, 0.08), (-0.16, -0.09, 0.34), (-0.14, -0.08, 0.54), (-0.13, -0.1, 0.72), (-0.15, -0.02, 0.03), (-0.18, -0.02, -0.01), (-0.2, 0.11, -0.01), (-0.21, 0.11, 0.01), (-0.16, 0.11, -0.01), (-0.15, 0.11, 0.01), (-0.1958, 0.0, 0.8427), (-0.03133, -0.004349, 0.7985), (-0.1188, 0.09, 0.8247), (-0.1188, -0.09, 0.8247), (-0.1188, 0.000186, 0.8488)], [], [(32, 31, 20, 19), (30, 19, 20, 29), (28, 20, 31), (28, 29, 20), (7, 28, 31), (28, 6, 29), (29, 6, 30), (31, 32, 7), (7, 32, 8), (6, 5, 30), (28, 21, 6), (28, 7, 21), (6, 21, 5), (8, 21, 7), (21, 22, 5), (21, 8, 22), (8, 27, 22), (5, 22, 4), (5, 4, 30), (27, 8, 32), (19, 18, 32), (19, 30, 18), (30, 4, 18), (18, 4, 16), (32, 18, 27), (18, 16, 27), (27, 16, 9), (4, 3, 16), (16, 3, 17), (16, 17, 9), (4, 22, 3), (22, 23, 3), (27, 9, 22), (22, 9, 23), (3, 23, 2), (23, 24, 2), (9, 10, 23), (23, 10, 24), (3, 2, 17), (9, 17, 10), (17, 15, 10), (17, 2, 15), (25, 2, 24), (25, 24, 10), (2, 25, 1), (2, 1, 15), (10, 11, 25), (12, 25, 11), (10, 15, 11), (12, 11, 15), (1, 25, 0), (25, 26, 0), (13, 25, 12), (25, 13, 26), (15, 1, 14), (15, 14, 12), (12, 14, 13), (1, 0, 14), (13, 34, 26), (26, 33, 0), (14, 34, 13), (0, 33, 14), (34, 14, 35), (34, 36, 26), (33, 35, 14), (33, 26, 36), (34, 37, 36), (33, 36, 37), (37, 34, 35), (37, 35, 33)])
me_leftleg.polygons.foreach_set('use_smooth', [True] * 70)
me_leftleg.polygons.foreach_set('material_index', [3, 3, 3, 3, 3, 3, 3, 3, 3, 3, 3, 3, 3, 3, 3, 3, 3, 3, 3, 3, 3, 3, 3, 3, 3, 3, 3, 3, 3, 3, 3, 3, 3, 3, 3, 3, 3, 3, 3, 3, 3, 3, 3, 3, 3, 3, 3, 3, 3, 3, 3, 3, 3, 3, 3, 3, 3, 3, 3, 3, 3, 3, 3, 3, 3, 3, 1, 1, 1, 1])
_uv = me_leftleg.uv_layers.new(name='UVMap')
_uv.uv.foreach_set('vector', [0.6158, 0.5048, 0.6548, 0.4895, 0.6865, 0.5112, 0.6861, 0.5544, 0.7573, 0.5063, 0.6861, 0.5544, 0.6865, 0.5112, 0.7187, 0.4902, 0.6889, 0.2815, 0.6865, 0.5112, 0.6548, 0.4895, 0.6889, 0.2815, 0.7187, 0.4902, 0.6865, 0.5112, 0.6383, 0.2817, 0.6889, 0.2815, 0.6548, 0.4895, 0.6889, 0.2815, 0.7395, 0.2827, 0.7187, 0.4902, 0.7187, 0.4902, 0.7395, 0.2827, 0.7573, 0.5063, 0.6548, 0.4895, 0.6158, 0.5048, 0.6383, 0.2817, 0.6383, 0.2817, 0.6158, 0.5048, 0.5988, 0.274, 0.7395, 0.2827, 0.7791, 0.2758, 0.7573, 0.5063, 0.6889, 0.2815, 0.6896, 0.2067, 0.7395, 0.2827, 0.6889, 0.2815, 0.6383, 0.2817, 0.6896, 0.2067, 0.7395, 0.2827, 0.6896, 0.2067, 0.7791, 0.2758, 0.5988, 0.274, 0.6896, 0.2067, 0.6383, 0.2817, 0.6846, 0.9724, 0.6852, 0.9036, 0.7799, 0.8781, 0.6846, 0.9724, 0.5911, 0.8763, 0.6852, 0.9036, 0.5911, 0.8763, 0.6358, 0.8536, 0.6852, 0.9036, 0.7799, 0.8781, 0.6852, 0.9036, 0.7356, 0.8545, 0.7799, 0.8781, 0.7356, 0.8545, 0.7553, 0.6289, 0.6358, 0.8536, 0.5911, 0.8763, 0.6204, 0.6276, 0.6883, 0.5771, 0.6878, 0.6287, 0.6204, 0.6276, 0.6883, 0.5771, 0.7553, 0.6289, 0.6878, 0.6287, 0.7553, 0.6289, 0.7356, 0.8545, 0.6878, 0.6287, 0.6878, 0.6287, 0.7356, 0.8545, 0.6866, 0.7649, 0.6204, 0.6276, 0.6878, 0.6287, 0.6358, 0.8536, 0.6878, 0.6287, 0.6866, 0.7649, 0.6358, 0.8536, 0.2091, 0.02973, 0.1238, 0.01167, 0.1732, 0.1261, 0.03992, 0.02347, 0.0702, 0.1065, 0.1238, 0.01167, 0.1238, 0.01167, 0.0702, 0.1065, 0.1178, 0.1133, 0.1238, 0.01167, 0.1178, 0.1133, 0.1732, 0.1261, 0.5342, 0.02158, 0.4547, 0.01084, 0.5142, 0.1167, 0.4547, 0.01084, 0.4546, 0.08269, 0.5142, 0.1167, 0.3739, 0.02055, 0.3873, 0.1314, 0.4547, 0.01084, 0.4547, 0.01084, 0.3873, 0.1314, 0.4546, 0.08269, 0.5142, 0.1167, 0.4546, 0.08269, 0.5443, 0.4411, 0.4546, 0.08269, 0.4475, 0.4125, 0.5443, 0.4411, 0.3873, 0.1314, 0.3453, 0.3921, 0.4546, 0.08269, 0.4546, 0.08269, 0.3453, 0.3921, 0.4475, 0.4125, 0.0702, 0.1065, 0.04779, 0.442, 0.1178, 0.1133, 0.1732, 0.1261, 0.1178, 0.1133, 0.2068, 0.3911, 0.1178, 0.1133, 0.126, 0.5659, 0.2068, 0.3911, 0.1178, 0.1133, 0.04779, 0.442, 0.126, 0.5659, 0.4402, 0.6449, 0.5443, 0.4411, 0.4475, 0.4125, 0.4402, 0.6449, 0.4475, 0.4125, 0.3453, 0.3921, 0.5443, 0.4411, 0.4402, 0.6449, 0.5262, 0.6409, 0.04779, 0.442, 0.05003, 0.6399, 0.126, 0.5659, 0.3453, 0.3921, 0.3487, 0.471, 0.4402, 0.6449, 0.3527, 0.5859, 0.4402, 0.6449, 0.3487, 0.471, 0.2068, 0.3911, 0.126, 0.5659, 0.2073, 0.4708, 0.2097, 0.5847, 0.2073, 0.4708, 0.126, 0.5659, 0.5262, 0.6409, 0.4402, 0.6449, 0.5572, 0.849, 0.4402, 0.6449, 0.4395, 0.8551, 0.5572, 0.849, 0.3207, 0.7787, 0.4402, 0.6449, 0.3527, 0.5859, 0.4402, 0.6449, 0.3207, 0.7787, 0.4395, 0.8551, 0.126, 0.5659, 0.05003, 0.6399, 0.1379, 0.8608, 0.126, 0.5659, 0.1379, 0.8608, 0.2097, 0.5847, 0.2097, 0.5847, 0.1379, 0.8608, 0.2592, 0.7662, 0.05003, 0.6399, 0.008308, 0.8423, 0.1379, 0.8608, 0.3207, 0.7787, 0.2924, 0.952, 0.4395, 0.8551, 0.4395, 0.8551, 0.5735, 0.9926, 0.5572, 0.849, 0.1379, 0.8608, 0.2876, 0.9376, 0.2592, 0.7662, 0.008308, 0.8423, 0.008308, 0.9841, 0.1379, 0.8608, 0.2876, 0.9376, 0.1379, 0.8608, 0.1449, 0.9838, 0.2924, 0.952, 0.4357, 0.9721, 0.4395, 0.8551, 0.008308, 0.9841, 0.1449, 0.9838, 0.1379, 0.8608, 0.5735, 0.9926, 0.4395, 0.8551, 0.4357, 0.9721, 0.9131, 0.0956, 0.4869, 0.5533, 0.1026, 0.1204, 0.1437, 0.8905, 0.1026, 0.1204, 0.4869, 0.5533, 0.4869, 0.5533, 0.9131, 0.0956, 0.9131, 0.942, 0.4869, 0.5533, 0.9131, 0.942, 0.1437, 0.8905])
me_leftleg.materials.append(mat_humanbody)
me_leftleg.materials.append(mat_flesh)
me_leftleg.materials.append(mat_humanarms)
me_leftleg.materials.append(mat_humanlegs)
me_leftleg.materials.append(mat_humanhead)
me_leftleg.use_remesh_fix_poles = True
me_leftleg.use_remesh_preserve_attributes = False
me_leftleg.update()
me_head = bpy.data.meshes.new('Head')
me_head.from_pydata([(0.0, 0.0, 2.0), (0.06, 0.0, 1.98), (0.08496, -0.05183, 1.88), (0.06, -0.02659, 1.78), (0.0, 0.09, 1.97), (0.0, 0.13, 1.87), (0.0, 0.152, 1.835), (0.0, 0.14, 1.82), (0.0, 0.12, 1.76), (0.0, 0.07, 1.74), (0.0, 0.13, 1.92), (0.0, -0.05, 1.763), (0.0, -0.05, 1.82), (0.0, -0.09, 1.88), (0.0, -0.07, 1.96), (0.03653, 0.04896, 1.976), (0.0762, 0.07656, 1.88), (0.02, 0.112, 1.845), (0.05698, 0.1034, 1.816), (0.02605, 0.1083, 1.769), (0.04, 0.05, 1.74), (0.05, 0.08896, 1.94), (0.0, 0.13, 1.895), (0.0, 0.01, 1.731), (-0.06, 0.0, 1.98), (-0.08496, -0.05183, 1.88), (-0.06, -0.02659, 1.78), (-0.03653, 0.04896, 1.976), (-0.0762, 0.07656, 1.88), (-0.02, 0.112, 1.845), (-0.05698, 0.1034, 1.816), (-0.02605, 0.1083, 1.769), (-0.04, 0.05, 1.74), (-0.05, 0.08896, 1.94)], [], [(12, 11, 3), (3, 2, 12), (8, 20, 9), (18, 19, 7), (20, 8, 19), (7, 19, 8), (18, 7, 17), (7, 6, 17), (6, 5, 17), (17, 16, 18), (16, 5, 21), (5, 22, 10, 21), (15, 21, 4), (4, 21, 10), (0, 15, 4), (1, 15, 0), (1, 0, 14), (13, 2, 14), (2, 1, 14), (12, 2, 13), (18, 3, 19), (20, 19, 3), (2, 3, 18), (2, 18, 16), (17, 5, 16), (2, 16, 1), (21, 1, 16), (15, 1, 21), (20, 23, 9), (11, 23, 3), (20, 3, 23), (12, 26, 11), (26, 12, 25), (8, 9, 32), (30, 7, 31), (32, 31, 8), (7, 8, 31), (30, 29, 7), (7, 29, 6), (6, 29, 5), (29, 30, 28), (28, 33, 5), (5, 33, 10, 22), (27, 4, 33), (4, 10, 33), (0, 4, 27), (24, 0, 27), (24, 14, 0), (13, 14, 25), (25, 14, 24), (12, 13, 25), (30, 31, 26), (32, 26, 31), (25, 30, 26), (25, 28, 30), (29, 28, 5), (25, 24, 28), (33, 28, 24), (27, 33, 24), (32, 9, 23), (11, 26, 23), (32, 23, 26)])
me_head.polygons.foreach_set('use_smooth', [True] * 62)
me_head.polygons.foreach_set('material_index', [4, 4, 4, 4, 4, 4, 4, 4, 4, 4, 4, 4, 4, 4, 4, 4, 4, 4, 4, 4, 4, 4, 4, 4, 4, 4, 4, 4, 1, 1, 1, 4, 4, 4, 4, 4, 4, 4, 4, 4, 4, 4, 4, 4, 4, 4, 4, 4, 4, 4, 4, 4, 4, 4, 4, 4, 4, 4, 4, 1, 1, 1])
_uv = me_head.uv_layers.new(name='UVMap')
_uv.uv.foreach_set('vector', [0.01374, 0.5671, 0.01063, 0.3672, 0.1612, 0.4216, 0.1612, 0.4216, 0.188, 0.7007, 0.01374, 0.5671, 0.5006, 0.4172, 0.3954, 0.3677, 0.5005, 0.3715, 0.3873, 0.5302, 0.4468, 0.4252, 0.5007, 0.5468, 0.3954, 0.3677, 0.5006, 0.4172, 0.4468, 0.4252, 0.5007, 0.5468, 0.4468, 0.4252, 0.5006, 0.4172, 0.3873, 0.5302, 0.5007, 0.5468, 0.4485, 0.592, 0.5007, 0.5468, 0.5007, 0.5769, 0.4485, 0.592, 0.5007, 0.5769, 0.5008, 0.6318, 0.4485, 0.592, 0.4485, 0.592, 0.35, 0.677, 0.3873, 0.5302, 0.35, 0.677, 0.5008, 0.6318, 0.4194, 0.7726, 0.5008, 0.6318, 0.5003, 0.6829, 0.4986, 0.7238, 0.4194, 0.7726, 0.3854, 0.8653, 0.4194, 0.7726, 0.4998, 0.8327, 0.4998, 0.8327, 0.4194, 0.7726, 0.4986, 0.7238, 0.5007, 0.9826, 0.3854, 0.8653, 0.4998, 0.8327, 0.2649, 0.9161, 0.3854, 0.8653, 0.5007, 0.9826, 0.2649, 0.9161, 0.5007, 0.9826, 0.1763, 0.974, 0.03301, 0.8275, 0.188, 0.7007, 0.1763, 0.974, 0.188, 0.7007, 0.2649, 0.9161, 0.1763, 0.974, 0.01374, 0.5671, 0.188, 0.7007, 0.03301, 0.8275, 0.3873, 0.5302, 0.1612, 0.4216, 0.4468, 0.4252, 0.3954, 0.3677, 0.4468, 0.4252, 0.1612, 0.4216, 0.188, 0.7007, 0.1612, 0.4216, 0.3873, 0.5302, 0.188, 0.7007, 0.3873, 0.5302, 0.35, 0.677, 0.4485, 0.592, 0.5008, 0.6318, 0.35, 0.677, 0.188, 0.7007, 0.35, 0.677, 0.2649, 0.9161, 0.4194, 0.7726, 0.2649, 0.9161, 0.35, 0.677, 0.3854, 0.8653, 0.2649, 0.9161, 0.4194, 0.7726, 0.1634, 0.363, 0.4788, 0.5786, 0.08505, 0.6755, 0.9179, 0.4707, 0.4788, 0.5786, 0.6983, 0.0511, 0.1634, 0.363, 0.6983, 0.0511, 0.4788, 0.5786, 0.9864, 0.5667, 0.8393, 0.4216, 0.9894, 0.3672, 0.8393, 0.4216, 0.9864, 0.5667, 0.8126, 0.7002, 0.5006, 0.4172, 0.5005, 0.3715, 0.6056, 0.3678, 0.6138, 0.5301, 0.5007, 0.5468, 0.5544, 0.4252, 0.6056, 0.3678, 0.5544, 0.4252, 0.5006, 0.4172, 0.5007, 0.5468, 0.5006, 0.4172, 0.5544, 0.4252, 0.6138, 0.5301, 0.5529, 0.5918, 0.5007, 0.5468, 0.5007, 0.5468, 0.5529, 0.5918, 0.5007, 0.5769, 0.5007, 0.5769, 0.5529, 0.5918, 0.5008, 0.6318, 0.5529, 0.5918, 0.6138, 0.5301, 0.6507, 0.6761, 0.6507, 0.6761, 0.5809, 0.7711, 0.5008, 0.6318, 0.5008, 0.6318, 0.5809, 0.7711, 0.4986, 0.7238, 0.5003, 0.6829, 0.6152, 0.8648, 0.4998, 0.8327, 0.5809, 0.7711, 0.4998, 0.8327, 0.4986, 0.7238, 0.5809, 0.7711, 0.5007, 0.9826, 0.4998, 0.8327, 0.6152, 0.8648, 0.736, 0.9157, 0.5007, 0.9826, 0.6152, 0.8648, 0.736, 0.9157, 0.8248, 0.973, 0.5007, 0.9826, 0.9674, 0.8266, 0.8248, 0.973, 0.8126, 0.7002, 0.8126, 0.7002, 0.8248, 0.973, 0.736, 0.9157, 0.9864, 0.5667, 0.9674, 0.8266, 0.8126, 0.7002, 0.6138, 0.5301, 0.5544, 0.4252, 0.8393, 0.4216, 0.6056, 0.3678, 0.8393, 0.4216, 0.5544, 0.4252, 0.8126, 0.7002, 0.6138, 0.5301, 0.8393, 0.4216, 0.8126, 0.7002, 0.6507, 0.6761, 0.6138, 0.5301, 0.5529, 0.5918, 0.6507, 0.6761, 0.5008, 0.6318, 0.8126, 0.7002, 0.736, 0.9157, 0.6507, 0.6761, 0.5809, 0.7711, 0.6507, 0.6761, 0.736, 0.9157, 0.6152, 0.8648, 0.5809, 0.7711, 0.736, 0.9157, 0.2994, 0.916, 0.08505, 0.6755, 0.4788, 0.5786, 0.9179, 0.4707, 0.9179, 0.9443, 0.4788, 0.5786, 0.2994, 0.916, 0.4788, 0.5786, 0.9179, 0.9443])
me_head.materials.append(mat_humanbody)
me_head.materials.append(mat_flesh)
me_head.materials.append(mat_humanarms)
me_head.materials.append(mat_humanlegs)
me_head.materials.append(mat_humanhead)
me_head.use_remesh_fix_poles = True
me_head.use_remesh_preserve_attributes = False
me_head.update()
me_cube = bpy.data.meshes.new('Cube')
me_cube.from_pydata([(-1.0, -1.0, -3.831), (1.0, 1.0, 0.3137), (-1.0, 1.0, -3.831), (-1.0, 1.0, 0.3137), (1.0, -1.0, -3.831), (-1.0, -1.0, 0.3137), (1.0, 1.0, -3.831), (1.0, -1.0, 0.3137), (-0.8191, -0.8191, 0.9752), (-1.0, -1.0, 0.8405), (-0.8191, 0.8191, 0.9752), (-1.0, 1.0, 0.8405), (0.8191, -0.8191, 0.9752), (1.0, -1.0, 0.8405), (0.8191, 0.8191, 0.9752), (1.0, 1.0, 0.8405), (0.8869, -0.8869, 0.269), (-0.8869, -0.8869, 0.269), (-0.8869, 0.8869, 0.269), (0.8869, 0.8869, 0.269), (-1.0, -1.0, -3.357), (-1.0, 1.0, -3.357), (1.0, 1.0, -3.357), (1.0, -1.0, -3.357), (0.8898, -0.8898, -3.237), (-0.8898, -0.8898, -3.237), (-0.8898, 0.8898, -3.237), (0.8898, 0.8898, -3.237), (1.0, 1.0, 0.5245), (-1.0, 1.0, 0.5245), (-1.0, -1.0, 0.5245), (1.0, -1.0, 0.5245), (1.0, -1.0, 0.7735), (1.0, 1.0, 0.7735), (-1.0, 1.0, 0.7735), (-1.0, -1.0, 0.7735), (0.6385, -1.0, 0.3137), (0.6385, 1.0, -3.831), (0.6385, -1.0, -3.831), (0.6385, 1.0, 0.3137), (0.523, 0.8191, 0.9752), (0.6385, 1.0, 0.8405), (0.523, -0.8191, 0.9752), (0.6385, -1.0, 0.8405), (0.5663, 0.8869, 0.269), (0.6796, -0.8869, 0.269), (0.6385, -1.0, -3.357), (0.6385, 1.0, -3.357), (0.6818, -0.8898, -3.237), (0.5681, 0.8898, -3.237), (0.6385, -1.0, 0.5245), (0.6385, 1.0, 0.5245), (0.6385, -1.0, 0.7735), (0.6385, 1.0, 0.7735), (-0.6083, -1.0, 0.3137), (-0.6083, 1.0, -3.831), (-0.6083, 1.0, 0.8405), (-0.4983, -0.8191, 0.9752), (-0.6528, -0.8869, 0.269), (-0.6083, -1.0, -3.357), (-0.6549, -0.8898, -3.237), (-0.6083, -1.0, 0.5245), (-0.6083, -1.0, 0.7735), (-0.6083, -1.0, -3.831), (-0.6083, 1.0, 0.3137), (-0.4983, 0.8191, 0.9752), (-0.6083, -1.0, 0.8405), (-0.5395, 0.8869, 0.269), (-0.6083, 1.0, -3.357), (-0.5413, 0.8898, -3.237), (-0.6083, 1.0, 0.5245), (-0.6083, 1.0, 0.7735), (0.6385, -0.9539, 0.7735), (0.6115, -0.9269, 0.7465), (0.6115, -0.9269, 0.5515), (0.6385, -0.9539, 0.5245), (-0.5813, -0.9269, 0.5515), (-0.6083, -0.9539, 0.5245), (-0.6083, -0.9539, 0.7735), (-0.5813, -0.9269, 0.7465), (-1.0, -1.0, -3.407), (-1.0, 1.0, -3.407), (1.0, 1.0, -3.407), (1.0, -1.0, -3.407), (0.6385, 1.0, -3.407), (0.6385, -1.0, -3.407), (-0.6083, 1.0, -3.407), (-0.6083, -1.0, -3.407), (-1.0, -1.0, -3.773), (-1.0, 1.0, -3.773), (1.0, 1.0, -3.773), (0.6385, 1.0, -3.773), (0.6385, -1.0, -3.773), (-0.6083, 1.0, -3.773), (-0.6083, -1.0, -3.773), (1.0, -1.0, -3.773), (0.5998, -0.9015, -3.446), (0.6385, -0.9403, -3.407), (-0.6083, -0.9403, -3.407), (-0.5696, -0.9015, -3.446), (0.5998, -0.9015, -3.734), (0.6385, -0.9403, -3.773), (-0.6083, -0.9403, -3.773), (-0.5696, -0.9015, -3.734), (0.887, -0.887, 0.131), (-0.887, -0.887, 0.131), (-0.887, 0.887, 0.131), (0.887, 0.887, 0.131), (0.6797, -0.887, 0.131), (0.5663, 0.887, 0.131), (-0.5396, 0.887, 0.131), (-0.6529, -0.887, 0.131), (0.6797, 0.7758, 0.1303), (0.6818, 0.7731, -3.238), (-0.6549, 0.7731, -3.238), (-0.6529, 0.7758, 0.1303), (-0.6972, -0.7858, -0.6727), (-0.6972, -0.7858, -0.5735), (-0.6972, 0.7858, -0.6727), (-0.6972, 0.7858, -0.5735), (0.6972, -0.7858, -0.6727), (0.6972, -0.7858, -0.5735), (0.6972, 0.7858, -0.6727), (0.6972, 0.7858, -0.5735), (-0.6972, -0.7858, -1.388), (-0.6972, -0.7858, -1.288), (-0.6972, 0.7858, -1.388), (-0.6972, 0.7858, -1.288), (0.6972, -0.7858, -1.388), (0.6972, -0.7858, -1.288), (0.6972, 0.7858, -1.388), (0.6972, 0.7858, -1.288), (-0.6972, -0.7858, -2.767), (-0.6972, -0.7858, -2.668), (-0.6972, 0.7858, -2.767), (-0.6972, 0.7858, -2.668), (0.6972, -0.7858, -2.767), (0.6972, -0.7858, -2.668), (0.6972, 0.7858, -2.767), (0.6972, 0.7858, -2.668)], [], [(65, 10, 8, 57), (33, 15, 13, 32), (58, 54, 5, 17), (35, 9, 11, 34), (37, 6, 4, 38), (53, 41, 15, 33), (8, 10, 11, 9), (40, 14, 15, 41), (14, 12, 13, 15), (57, 8, 9, 66), (62, 66, 9, 35), (44, 39, 1, 19), (17, 5, 3, 18), (19, 1, 7, 16), (107, 19, 16, 104), (105, 17, 18, 106), (109, 44, 19, 107), (111, 58, 17, 105), (87, 59, 20, 80), (84, 47, 22, 82), (80, 20, 21, 81), (82, 22, 23, 83), (59, 60, 25, 20), (47, 49, 27, 22), (20, 25, 26, 21), (22, 27, 24, 23), (54, 61, 30, 5), (39, 51, 28, 1), (5, 30, 29, 3), (1, 28, 31, 7), (61, 62, 35, 30), (51, 53, 33, 28), (30, 35, 34, 29), (28, 33, 32, 31), (70, 71, 53, 51), (31, 32, 52, 50), (64, 70, 51, 39), (7, 31, 50, 36), (68, 69, 49, 47), (23, 24, 48, 46), (86, 68, 47, 84), (83, 23, 46, 85), (104, 16, 45, 108), (110, 67, 44, 109), (67, 64, 39, 44), (32, 13, 43, 52), (12, 42, 43, 13), (65, 40, 41, 56), (71, 56, 41, 53), (55, 37, 38, 63), (16, 7, 36, 45), (14, 40, 42, 12), (2, 55, 63, 0), (34, 11, 56, 71), (10, 65, 56, 11), (18, 3, 64, 67), (106, 18, 67, 110), (81, 21, 68, 86), (21, 26, 69, 68), (3, 29, 70, 64), (29, 34, 71, 70), (62, 61, 77, 78), (36, 50, 61, 54), (46, 48, 60, 59), (85, 46, 59, 87), (108, 45, 58, 111), (52, 43, 66, 62), (42, 57, 66, 43), (45, 36, 54, 58), (40, 65, 57, 42), (52, 62, 78, 72), (74, 73, 79, 76), (61, 50, 75, 77), (73, 74, 75, 72), (74, 76, 77, 75), (72, 78, 79, 73), (78, 77, 76, 79), (50, 52, 72, 75), (87, 94, 102, 98), (89, 81, 86, 93), (95, 83, 85, 92), (93, 86, 84, 91), (90, 82, 83, 95), (88, 80, 81, 89), (91, 84, 82, 90), (94, 87, 80, 88), (63, 94, 88, 0), (37, 91, 90, 6), (0, 88, 89, 2), (6, 90, 95, 4), (55, 93, 91, 37), (4, 95, 92, 38), (2, 89, 93, 55), (38, 92, 94, 63), (92, 85, 97, 101), (94, 92, 101, 102), (85, 87, 98, 97), (97, 98, 99, 96), (96, 100, 101, 97), (98, 102, 103, 99), (100, 103, 102, 101), (100, 96, 99, 103), (60, 48, 113, 114), (26, 106, 110, 69), (69, 110, 109, 49), (24, 104, 108, 48), (60, 111, 105, 25), (49, 109, 107, 27), (25, 105, 106, 26), (27, 107, 104, 24), (113, 112, 115, 114), (111, 60, 114, 115), (108, 111, 115, 112), (48, 108, 112, 113), (116, 117, 119, 118), (118, 119, 123, 122), (122, 123, 121, 120), (120, 121, 117, 116), (118, 122, 120, 116), (123, 119, 117, 121), (124, 125, 127, 126), (126, 127, 131, 130), (130, 131, 129, 128), (128, 129, 125, 124), (126, 130, 128, 124), (131, 127, 125, 129), (132, 133, 135, 134), (134, 135, 139, 138), (138, 139, 137, 136), (136, 137, 133, 132), (134, 138, 136, 132), (139, 135, 133, 137)])
_uv = me_cube.uv_layers.new(name='UVMap')
_uv.uv.foreach_set('vector', [0.8123, 0.5226, 0.8524, 0.5226, 0.8524, 0.7274, 0.8123, 0.7274, 0.6122, 0.5, 0.6156, 0.5, 0.6156, 0.75, 0.6122, 0.75, 0.5862, 0.951, 0.5885, 0.951, 0.5885, 1.0, 0.5862, 1.0, 0.6122, 0.0, 0.6156, 0.0, 0.6156, 0.25, 0.6122, 0.25, 0.3298, 0.5, 0.375, 0.5, 0.375, 0.75, 0.3298, 0.75, 0.6122, 0.4548, 0.6156, 0.4548, 0.6156, 0.5, 0.6122, 0.5, 0.8524, 0.7274, 0.8524, 0.5226, 0.875, 0.5, 0.875, 0.75, 0.6846, 0.5226, 0.6476, 0.5226, 0.625, 0.5, 0.6702, 0.5, 0.6476, 0.5226, 0.6476, 0.7274, 0.6156, 0.75, 0.6156, 0.5, 0.8123, 0.7274, 0.8524, 0.7274, 0.875, 0.75, 0.826, 0.75, 0.6122, 0.951, 0.6156, 0.951, 0.6156, 1.0, 0.6122, 1.0, 0.5862, 0.4548, 0.5885, 0.4548, 0.5885, 0.5, 0.5862, 0.5, 0.5862, 0.0, 0.5885, 0.0, 0.5885, 0.25, 0.5862, 0.25, 0.5862, 0.5, 0.5885, 0.5, 0.5885, 0.75, 0.5862, 0.75, 0.5791, 0.5, 0.5862, 0.5, 0.5862, 0.75, 0.5791, 0.75, 0.5791, 0.0, 0.5862, 0.0, 0.5862, 0.25, 0.5791, 0.25, 0.5791, 0.4548, 0.5862, 0.4548, 0.5862, 0.5, 0.5791, 0.5, 0.5791, 0.951, 0.5862, 0.951, 0.5862, 1.0, 0.5791, 1.0, 0.3968, 0.951, 0.3994, 0.951, 0.3994, 1.0, 0.3968, 1.0, 0.3968, 0.4548, 0.3994, 0.4548, 0.3994, 0.5, 0.3968, 0.5, 0.3968, 0.0, 0.3994, 0.0, 0.3994, 0.25, 0.3968, 0.25, 0.3968, 0.5, 0.3994, 0.5, 0.3994, 0.75, 0.3968, 0.75, 0.3994, 0.951, 0.4056, 0.951, 0.4056, 1.0, 0.3994, 1.0, 0.3994, 0.4548, 0.4056, 0.4548, 0.4056, 0.5, 0.3994, 0.5, 0.3994, 0.0, 0.4056, 0.0, 0.4056, 0.25, 0.3994, 0.25, 0.3994, 0.5, 0.4056, 0.5, 0.4056, 0.75, 0.3994, 0.75, 0.5885, 0.951, 0.5994, 0.951, 0.5994, 1.0, 0.5885, 1.0, 0.5885, 0.4548, 0.5994, 0.4548, 0.5994, 0.5, 0.5885, 0.5, 0.5885, 0.0, 0.5994, 0.0, 0.5994, 0.25, 0.5885, 0.25, 0.5885, 0.5, 0.5994, 0.5, 0.5994, 0.75, 0.5885, 0.75, 0.5994, 0.951, 0.6122, 0.951, 0.6122, 1.0, 0.5994, 1.0, 0.5994, 0.4548, 0.6122, 0.4548, 0.6122, 0.5, 0.5994, 0.5, 0.5994, 0.0, 0.6122, 0.0, 0.6122, 0.25, 0.5994, 0.25, 0.5994, 0.5, 0.6122, 0.5, 0.6122, 0.75, 0.5994, 0.75, 0.5994, 0.299, 0.6122, 0.299, 0.6122, 0.4548, 0.5994, 0.4548, 0.5994, 0.75, 0.6122, 0.75, 0.6122, 0.7952, 0.5994, 0.7952, 0.5885, 0.299, 0.5994, 0.299, 0.5994, 0.4548, 0.5885, 0.4548, 0.5885, 0.75, 0.5994, 0.75, 0.5994, 0.7952, 0.5885, 0.7952, 0.3994, 0.299, 0.4056, 0.299, 0.4056, 0.4548, 0.3994, 0.4548, 0.3994, 0.75, 0.4056, 0.75, 0.4056, 0.7952, 0.3994, 0.7952, 0.3968, 0.299, 0.3994, 0.299, 0.3994, 0.4548, 0.3968, 0.4548, 0.3968, 0.75, 0.3994, 0.75, 0.3994, 0.7952, 0.3968, 0.7952, 0.5791, 0.75, 0.5862, 0.75, 0.5862, 0.7952, 0.5791, 0.7952, 0.5791, 0.299, 0.5862, 0.299, 0.5862, 0.4548, 0.5791, 0.4548, 0.5862, 0.299, 0.5885, 0.299, 0.5885, 0.4548, 0.5862, 0.4548, 0.6122, 0.75, 0.6156, 0.75, 0.6156, 0.7952, 0.6122, 0.7952, 0.6476, 0.7274, 0.6846, 0.7274, 0.6702, 0.75, 0.625, 0.75, 0.8123, 0.5226, 0.6846, 0.5226, 0.6702, 0.5, 0.826, 0.5, 0.6122, 0.299, 0.6156, 0.299, 0.6156, 0.4548, 0.6122, 0.4548, 0.174, 0.5, 0.3298, 0.5, 0.3298, 0.75, 0.174, 0.75, 0.5862, 0.75, 0.5885, 0.75, 0.5885, 0.7952, 0.5862, 0.7952, 0.6476, 0.5226, 0.6846, 0.5226, 0.6846, 0.7274, 0.6476, 0.7274, 0.125, 0.5, 0.174, 0.5, 0.174, 0.75, 0.125, 0.75, 0.6122, 0.25, 0.6156, 0.25, 0.6156, 0.299, 0.6122, 0.299, 0.8524, 0.5226, 0.8123, 0.5226, 0.826, 0.5, 0.875, 0.5, 0.5862, 0.25, 0.5885, 0.25, 0.5885, 0.299, 0.5862, 0.299, 0.5791, 0.25, 0.5862, 0.25, 0.5862, 0.299, 0.5791, 0.299, 0.3968, 0.25, 0.3994, 0.25, 0.3994, 0.299, 0.3968, 0.299, 0.3994, 0.25, 0.4056, 0.25, 0.4056, 0.299, 0.3994, 0.299, 0.5885, 0.25, 0.5994, 0.25, 0.5994, 0.299, 0.5885, 0.299, 0.5994, 0.25, 0.6122, 0.25, 0.6122, 0.299, 0.5994, 0.299, 0.6122, 0.951, 0.5994, 0.951, 0.5994, 0.951, 0.6122, 0.951, 0.5885, 0.7952, 0.5994, 0.7952, 0.5994, 0.951, 0.5885, 0.951, 0.3994, 0.7952, 0.4056, 0.7952, 0.4056, 0.951, 0.3994, 0.951, 0.3968, 0.7952, 0.3994, 0.7952, 0.3994, 0.951, 0.3968, 0.951, 0.5791, 0.7952, 0.5862, 0.7952, 0.5862, 0.951, 0.5791, 0.951, 0.6122, 0.7952, 0.6156, 0.7952, 0.6156, 0.951, 0.6122, 0.951, 0.6846, 0.7274, 0.8123, 0.7274, 0.826, 0.75, 0.6702, 0.75, 0.5862, 0.7952, 0.5885, 0.7952, 0.5885, 0.951, 0.5862, 0.951, 0.6846, 0.5226, 0.8123, 0.5226, 0.8123, 0.7274, 0.6846, 0.7274, 0.6122, 0.7952, 0.6122, 0.951, 0.6122, 0.951, 0.6122, 0.7952, 0.6007, 0.7986, 0.6108, 0.7986, 0.6108, 0.9477, 0.6007, 0.9477, 0.5994, 0.951, 0.5994, 0.7952, 0.5994, 0.7952, 0.5994, 0.951, 0.6108, 0.7986, 0.6007, 0.7986, 0.5994, 0.7952, 0.6122, 0.7952, 0.6007, 0.7986, 0.6007, 0.9477, 0.5994, 0.951, 0.5994, 0.7952, 0.6122, 0.7952, 0.6122, 0.951, 0.6108, 0.9477, 0.6108, 0.7986, 0.6122, 0.951, 0.5994, 0.951, 0.6007, 0.9477, 0.6108, 0.9477, 0.5994, 0.7952, 0.6122, 0.7952, 0.6122, 0.7952, 0.5994, 0.7952, 0.3968, 0.951, 0.378, 0.951, 0.378, 0.951, 0.3968, 0.951, 0.378, 0.25, 0.3968, 0.25, 0.3968, 0.299, 0.378, 0.299, 0.378, 0.75, 0.3968, 0.75, 0.3968, 0.7952, 0.378, 0.7952, 0.378, 0.299, 0.3968, 0.299, 0.3968, 0.4548, 0.378, 0.4548, 0.378, 0.5, 0.3968, 0.5, 0.3968, 0.75, 0.378, 0.75, 0.378, 0.0, 0.3968, 0.0, 0.3968, 0.25, 0.378, 0.25, 0.378, 0.4548, 0.3968, 0.4548, 0.3968, 0.5, 0.378, 0.5, 0.378, 0.951, 0.3968, 0.951, 0.3968, 1.0, 0.378, 1.0, 0.375, 0.951, 0.378, 0.951, 0.378, 1.0, 0.375, 1.0, 0.375, 0.4548, 0.378, 0.4548, 0.378, 0.5, 0.375, 0.5, 0.375, 0.0, 0.378, 0.0, 0.378, 0.25, 0.375, 0.25, 0.375, 0.5, 0.378, 0.5, 0.378, 0.75, 0.375, 0.75, 0.375, 0.299, 0.378, 0.299, 0.378, 0.4548, 0.375, 0.4548, 0.375, 0.75, 0.378, 0.75, 0.378, 0.7952, 0.375, 0.7952, 0.375, 0.25, 0.378, 0.25, 0.378, 0.299, 0.375, 0.299, 0.375, 0.7952, 0.378, 0.7952, 0.378, 0.951, 0.375, 0.951, 0.378, 0.7952, 0.3968, 0.7952, 0.3968, 0.7952, 0.378, 0.7952, 0.378, 0.951, 0.378, 0.7952, 0.378, 0.7952, 0.378, 0.951, 0.3968, 0.7952, 0.3968, 0.951, 0.3968, 0.951, 0.3968, 0.7952, 0.3968, 0.7952, 0.3968, 0.951, 0.3948, 0.9462, 0.3948, 0.8, 0.3948, 0.8, 0.38, 0.8, 0.378, 0.7952, 0.3968, 0.7952, 0.3968, 0.951, 0.378, 0.951, 0.38, 0.9462, 0.3948, 0.9462, 0.38, 0.8, 0.38, 0.9462, 0.378, 0.951, 0.378, 0.7952, 0.38, 0.8, 0.3948, 0.8, 0.3948, 0.9462, 0.38, 0.9462, 0.4056, 0.951, 0.4056, 0.7952, 0.4056, 0.7952, 0.4056, 0.951, 0.4056, 0.25, 0.5791, 0.25, 0.5791, 0.299, 0.4056, 0.299, 0.4056, 0.299, 0.5791, 0.299, 0.5791, 0.4548, 0.4056, 0.4548, 0.4056, 0.75, 0.5791, 0.75, 0.5791, 0.7952, 0.4056, 0.7952, 0.4056, 0.951, 0.5791, 0.951, 0.5791, 1.0, 0.4056, 1.0, 0.4056, 0.4548, 0.5791, 0.4548, 0.5791, 0.5, 0.4056, 0.5, 0.4056, 0.0, 0.5791, 0.0, 0.5791, 0.25, 0.4056, 0.25, 0.4056, 0.5, 0.5791, 0.5, 0.5791, 0.75, 0.4056, 0.75, 0.4056, 0.7952, 0.5791, 0.7952, 0.5791, 0.951, 0.4056, 0.951, 0.5791, 0.951, 0.4056, 0.951, 0.4056, 0.951, 0.5791, 0.951, 0.5791, 0.7952, 0.5791, 0.951, 0.5791, 0.951, 0.5791, 0.7952, 0.4056, 0.7952, 0.5791, 0.7952, 0.5791, 0.7952, 0.4056, 0.7952, 0.375, 0.0, 0.625, 0.0, 0.625, 0.25, 0.375, 0.25, 0.375, 0.25, 0.625, 0.25, 0.625, 0.5, 0.375, 0.5, 0.375, 0.5, 0.625, 0.5, 0.625, 0.75, 0.375, 0.75, 0.375, 0.75, 0.625, 0.75, 0.625, 1.0, 0.375, 1.0, 0.125, 0.5, 0.375, 0.5, 0.375, 0.75, 0.125, 0.75, 0.625, 0.5, 0.875, 0.5, 0.875, 0.75, 0.625, 0.75, 0.375, 0.0, 0.625, 0.0, 0.625, 0.25, 0.375, 0.25, 0.375, 0.25, 0.625, 0.25, 0.625, 0.5, 0.375, 0.5, 0.375, 0.5, 0.625, 0.5, 0.625, 0.75, 0.375, 0.75, 0.375, 0.75, 0.625, 0.75, 0.625, 1.0, 0.375, 1.0, 0.125, 0.5, 0.375, 0.5, 0.375, 0.75, 0.125, 0.75, 0.625, 0.5, 0.875, 0.5, 0.875, 0.75, 0.625, 0.75, 0.375, 0.0, 0.625, 0.0, 0.625, 0.25, 0.375, 0.25, 0.375, 0.25, 0.625, 0.25, 0.625, 0.5, 0.375, 0.5, 0.375, 0.5, 0.625, 0.5, 0.625, 0.75, 0.375, 0.75, 0.375, 0.75, 0.625, 0.75, 0.625, 1.0, 0.375, 1.0, 0.125, 0.5, 0.375, 0.5, 0.375, 0.75, 0.125, 0.75, 0.625, 0.5, 0.875, 0.5, 0.875, 0.75, 0.625, 0.75])
me_cube.materials.append(mat_material_001)
me_cube.use_remesh_fix_poles = True
me_cube.use_remesh_preserve_attributes = False
me_cube.update()
me_cube_002 = bpy.data.meshes.new('Cube.002')
me_cube_002.from_pydata([(-1.0, -1.0, -1.018), (-1.0, -1.0, 1.005), (-1.0, 1.0, -1.018), (-1.0, 1.0, 1.005), (1.042, -1.0, -1.018), (1.042, -1.0, 1.005), (1.042, 1.0, -1.018), (1.042, 1.0, 1.005), (-0.6973, -0.875, -0.09045), (-0.5172, -0.875, -0.04655), (-0.6417, -3.912, -0.04655), (-0.8431, -2.752, -0.04655), (-0.5516, -2.752, 0.02449), (-0.753, -3.912, 0.02449), (-0.8775, -0.875, 0.02449), (-0.6973, -0.875, 0.06839), (-0.8686, -0.875, -0.05278), (-0.783, -1.978, -0.07859), (-0.5914, -0.875, -0.07859), (-0.6646, -2.66, -0.07859), (-0.5587, -2.66, -0.05278), (-0.7503, -3.763, -0.05278), (-0.8889, -1.978, -0.01103), (-0.5789, -3.763, -0.01103), (-0.5058, -1.978, -0.01103), (-0.8157, -3.763, -0.01103), (-0.6973, -4.445, -0.01103), (-0.526, -0.875, 0.03073), (-0.6444, -3.763, 0.03073), (-0.8359, -2.66, 0.03073), (-0.8032, -0.875, 0.05653), (-0.6117, -1.978, 0.05653), (-0.73, -2.66, 0.05653), (-1.0, -1.0, 0.6924), (-1.0, 1.0, 0.6924), (1.042, 1.0, 0.6924), (1.042, -1.0, 0.6924), (-1.0, -1.0, 0.7382), (-1.0, 1.0, 0.7382), (1.042, 1.0, 0.7382), (1.042, -1.0, 0.7382), (-1.0, -1.0, 0.759), (-1.0, 1.0, 0.759), (1.042, 1.0, 0.759), (1.042, -1.0, 0.759), (-1.0, -1.0, 0.7986), (-1.0, 1.0, 0.7986), (1.042, 1.0, 0.7986), (1.042, -1.0, 0.7986), (-1.0, -1.0, 0.8259), (-1.0, 1.0, 0.8259), (1.042, 1.0, 0.8259), (1.042, -1.0, 0.8259), (-1.0, -1.0, 0.8737), (-1.0, 1.0, 0.8737), (1.042, 1.0, 0.8737), (1.042, -1.0, 0.8737), (0.4948, 1.0, -1.018), (0.4948, 1.0, 1.005), (0.4948, -1.0, -1.018), (0.4948, -1.0, 1.005), (0.4948, -1.0, 0.6924), (0.4948, 1.0, 0.6924), (0.4948, -1.0, 0.7382), (0.4948, 1.0, 0.7382), (0.4948, -1.0, 0.759), (0.4948, 1.0, 0.759), (0.4948, -1.0, 0.7986), (0.4948, 1.0, 0.7986), (0.4948, -1.0, 0.8259), (0.4948, 1.0, 0.8259), (0.4948, -1.0, 0.8737), (0.4948, 1.0, 0.8737), (-0.4526, 1.0, -1.018), (-0.4526, -1.0, 1.005), (-0.4526, -1.0, 0.6924), (-0.4526, -1.0, 0.7382), (-0.4526, -1.0, 0.759), (-0.4526, -1.0, 0.7986), (-0.4526, -1.0, 0.8259), (-0.4526, -1.0, 0.8737), (-0.4526, 1.0, 1.005), (-0.4526, -1.0, -1.018), (-0.4526, 1.0, 0.6924), (-0.4526, 1.0, 0.7382), (-0.4526, 1.0, 0.759), (-0.4526, 1.0, 0.7986), (-0.4526, 1.0, 0.8259), (-0.4526, 1.0, 0.8737), (-1.0, 1.0, 0.8498), (1.042, 1.0, 0.8498), (1.042, -1.0, 0.8498), (-1.0, -1.0, 0.8498), (0.4948, 1.0, 0.8498), (0.5363, -1.0, 0.8498), (-0.4526, 1.0, 0.8498), (-0.4942, -1.0, 0.8498), (-1.0, 1.0, 0.7788), (1.042, 1.0, 0.7788), (1.042, -1.0, 0.7788), (-1.0, -1.0, 0.7788), (0.4948, 1.0, 0.7788), (0.5363, -1.0, 0.7788), (-0.4526, 1.0, 0.7788), (-0.4942, -1.0, 0.7788), (-1.0, 1.0, 0.7153), (1.042, 1.0, 0.7153), (1.042, -1.0, 0.7153), (-1.0, -1.0, 0.7153), (0.4948, 1.0, 0.7153), (0.5363, -1.0, 0.7153), (-0.4526, 1.0, 0.7153), (-0.4942, -1.0, 0.7153), (0.5363, -0.4034, 0.8498), (0.4948, -0.4034, 0.8259), (0.5363, -0.4034, 0.7788), (0.4948, -0.4034, 0.759), (0.5363, -0.4034, 0.7153), (0.4948, -0.4034, 0.6924), (-0.4526, -0.4034, 0.6924), (0.4948, -0.4034, 0.7382), (-0.4526, -0.4034, 0.7382), (-0.4526, -0.4034, 0.759), (0.4948, -0.4034, 0.7986), (-0.4526, -0.4034, 0.7986), (-0.4526, -0.4034, 0.8259), (0.4948, -0.4034, 0.8737), (-0.4526, -0.4034, 0.8737), (-0.4942, -0.4034, 0.8498), (-0.4942, -0.4034, 0.7788), (-0.4942, -0.4034, 0.7153)], [], [(53, 1, 3, 54), (72, 58, 7, 55), (55, 7, 5, 56), (80, 74, 1, 53), (57, 6, 4, 59), (81, 3, 1, 74), (8, 18, 19), (8, 19, 17), (10, 20, 23), (11, 21, 25), (10, 23, 26), (11, 25, 22), (12, 27, 31), (13, 28, 32), (14, 29, 30), (30, 32, 15), (30, 29, 32), (29, 13, 32), (32, 31, 15), (32, 28, 31), (28, 12, 31), (24, 9, 27), (14, 16, 22), (27, 15, 31), (18, 8, 16, 14, 30, 15, 27, 9), (17, 16, 8), (22, 29, 14), (22, 25, 29), (25, 13, 29), (26, 28, 13), (26, 23, 28), (23, 12, 28), (24, 27, 12), (25, 26, 13), (25, 21, 26), (21, 10, 26), (23, 24, 12), (23, 20, 24), (20, 9, 24), (16, 11, 22), (17, 21, 11), (17, 19, 21), (19, 10, 21), (19, 20, 10), (19, 18, 20), (18, 9, 20), (16, 17, 11), (82, 75, 33, 0), (6, 35, 36, 4), (57, 62, 35, 6), (0, 33, 34, 2), (112, 76, 37, 108), (106, 39, 40, 107), (109, 64, 39, 106), (108, 37, 38, 105), (76, 77, 41, 37), (39, 43, 44, 40), (64, 66, 43, 39), (37, 41, 42, 38), (104, 78, 45, 100), (98, 47, 48, 99), (101, 68, 47, 98), (100, 45, 46, 97), (78, 79, 49, 45), (47, 51, 52, 48), (68, 70, 51, 47), (45, 49, 50, 46), (96, 80, 53, 92), (90, 55, 56, 91), (93, 72, 55, 90), (92, 53, 54, 89), (95, 88, 72, 93), (91, 56, 71, 94), (86, 87, 70, 68), (48, 52, 69, 67), (103, 86, 68, 101), (99, 48, 67, 102), (84, 85, 66, 64), (40, 44, 65, 63), (111, 84, 64, 109), (107, 40, 63, 110), (73, 83, 62, 57), (4, 36, 61, 59), (7, 58, 60, 5), (73, 57, 59, 82), (56, 5, 60, 71), (88, 81, 58, 72), (54, 3, 81, 88), (2, 73, 82, 0), (2, 34, 83, 73), (105, 38, 84, 111), (38, 42, 85, 84), (97, 46, 86, 103), (46, 50, 87, 86), (89, 54, 88, 95), (67, 78, 124, 123), (67, 69, 79, 78), (76, 112, 130, 121), (63, 65, 77, 76), (77, 65, 116, 122), (59, 61, 75, 82), (58, 81, 74, 60), (71, 60, 74, 80), (104, 77, 122, 129), (50, 89, 95, 87), (52, 91, 94, 69), (87, 95, 93, 70), (49, 92, 89, 50), (70, 93, 90, 51), (51, 90, 91, 52), (79, 96, 92, 49), (65, 102, 115, 116), (42, 97, 103, 85), (44, 99, 102, 65), (85, 103, 101, 66), (41, 100, 97, 42), (66, 101, 98, 43), (43, 98, 99, 44), (77, 104, 100, 41), (78, 104, 129, 124), (34, 105, 111, 83), (36, 107, 110, 61), (83, 111, 109, 62), (33, 108, 105, 34), (62, 109, 106, 35), (35, 106, 107, 36), (75, 112, 108, 33), (113, 126, 127, 128), (115, 123, 124, 129), (117, 120, 121, 130), (114, 113, 128, 125), (116, 115, 129, 122), (118, 117, 130, 119), (112, 75, 119, 130), (79, 69, 114, 125), (71, 80, 127, 126), (69, 94, 113, 114), (94, 71, 126, 113), (61, 110, 117, 118), (102, 67, 123, 115), (96, 79, 125, 128), (80, 96, 128, 127), (75, 61, 118, 119), (110, 63, 120, 117), (63, 76, 121, 120)])
_uv = me_cube_002.uv_layers.new(name='UVMap')
_uv.uv.foreach_set('vector', [0.6088, 0.0, 0.625, 0.0, 0.625, 0.25, 0.6088, 0.25, 0.6088, 0.433, 0.625, 0.433, 0.625, 0.5, 0.6088, 0.5, 0.6088, 0.5, 0.625, 0.5, 0.625, 0.75, 0.6088, 0.75, 0.6088, 0.933, 0.625, 0.933, 0.625, 1.0, 0.6088, 1.0, 0.308, 0.5, 0.375, 0.5, 0.375, 0.75, 0.308, 0.75, 0.808, 0.5, 0.875, 0.5, 0.875, 0.75, 0.808, 0.75, 0.7273, 0.0, 0.7727, 0.07873, 0.6818, 0.07873, 0.5455, 0.0, 0.5909, 0.07873, 0.5, 0.07873, 0.6364, 0.1575, 0.7273, 0.1575, 0.6818, 0.2362, 0.4545, 0.1575, 0.5455, 0.1575, 0.5, 0.2362, 0.6364, 0.1575, 0.6818, 0.2362, 0.5909, 0.2362, 0.4545, 0.1575, 0.5, 0.2362, 0.4091, 0.2362, 0.7273, 0.3149, 0.8182, 0.3149, 0.7727, 0.3937, 0.5455, 0.3149, 0.6364, 0.3149, 0.5909, 0.3937, 0.3636, 0.3149, 0.4545, 0.3149, 0.4091, 0.3937, 0.4091, 0.3937, 0.5, 0.3937, 0.4545, 0.4724, 0.4091, 0.3937, 0.4545, 0.3149, 0.5, 0.3937, 0.4545, 0.3149, 0.5455, 0.3149, 0.5, 0.3937, 0.5909, 0.3937, 0.6818, 0.3937, 0.6364, 0.4724, 0.5909, 0.3937, 0.6364, 0.3149, 0.6818, 0.3937, 0.6364, 0.3149, 0.7273, 0.3149, 0.6818, 0.3937, 0.7727, 0.2362, 0.8182, 0.1575, 0.8182, 0.3149, 0.3636, 0.3149, 0.3636, 0.1575, 0.4091, 0.2362, 0.8182, 0.3149, 0.6364, 0.4724, 0.7727, 0.3937, 0.7727, 0.07873, 0.5455, 0.0, 0.3636, 0.1575, 0.3636, 0.3149, 0.4091, 0.3937, 0.6364, 0.4724, 0.8182, 0.3149, 0.8182, 0.1575, 0.4091, 0.07873, 0.3636, 0.1575, 0.5455, 0.0, 0.4091, 0.2362, 0.4545, 0.3149, 0.3636, 0.3149, 0.4091, 0.2362, 0.5, 0.2362, 0.4545, 0.3149, 0.5, 0.2362, 0.5455, 0.3149, 0.4545, 0.3149, 0.5909, 0.2362, 0.6364, 0.3149, 0.5455, 0.3149, 0.5909, 0.2362, 0.6818, 0.2362, 0.6364, 0.3149, 0.6818, 0.2362, 0.7273, 0.3149, 0.6364, 0.3149, 0.7727, 0.2362, 0.8182, 0.3149, 0.7273, 0.3149, 0.5, 0.2362, 0.5909, 0.2362, 0.5455, 0.3149, 0.5, 0.2362, 0.5455, 0.1575, 0.5909, 0.2362, 0.5455, 0.1575, 0.6364, 0.1575, 0.5909, 0.2362, 0.6818, 0.2362, 0.7727, 0.2362, 0.7273, 0.3149, 0.6818, 0.2362, 0.7273, 0.1575, 0.7727, 0.2362, 0.7273, 0.1575, 0.8182, 0.1575, 0.7727, 0.2362, 0.3636, 0.1575, 0.4545, 0.1575, 0.4091, 0.2362, 0.5, 0.07873, 0.5455, 0.1575, 0.4545, 0.1575, 0.5, 0.07873, 0.5909, 0.07873, 0.5455, 0.1575, 0.5909, 0.07873, 0.6364, 0.1575, 0.5455, 0.1575, 0.6818, 0.07873, 0.7273, 0.1575, 0.6364, 0.1575, 0.6818, 0.07873, 0.7727, 0.07873, 0.7273, 0.1575, 0.7727, 0.07873, 0.8182, 0.1575, 0.7273, 0.1575, 0.3636, 0.1575, 0.4091, 0.07873, 0.4545, 0.1575, 0.375, 0.933, 0.5864, 0.933, 0.5864, 1.0, 0.375, 1.0, 0.375, 0.5, 0.5864, 0.5, 0.5864, 0.75, 0.375, 0.75, 0.375, 0.433, 0.5864, 0.433, 0.5864, 0.5, 0.375, 0.5, 0.375, 0.0, 0.5864, 0.0, 0.5864, 0.25, 0.375, 0.25, 0.5892, 0.933, 0.5921, 0.933, 0.5921, 1.0, 0.5892, 1.0, 0.5892, 0.5, 0.5921, 0.5, 0.5921, 0.75, 0.5892, 0.75, 0.5892, 0.433, 0.5921, 0.433, 0.5921, 0.5, 0.5892, 0.5, 0.5892, 0.0, 0.5921, 0.0, 0.5921, 0.25, 0.5892, 0.25, 0.5921, 0.933, 0.5946, 0.933, 0.5946, 1.0, 0.5921, 1.0, 0.5921, 0.5, 0.5946, 0.5, 0.5946, 0.75, 0.5921, 0.75, 0.5921, 0.433, 0.5946, 0.433, 0.5946, 0.5, 0.5921, 0.5, 0.5921, 0.0, 0.5946, 0.0, 0.5946, 0.25, 0.5921, 0.25, 0.5971, 0.933, 0.5995, 0.933, 0.5995, 1.0, 0.5971, 1.0, 0.5971, 0.5, 0.5995, 0.5, 0.5995, 0.75, 0.5971, 0.75, 0.5971, 0.433, 0.5995, 0.433, 0.5995, 0.5, 0.5971, 0.5, 0.5971, 0.0, 0.5995, 0.0, 0.5995, 0.25, 0.5971, 0.25, 0.5995, 0.933, 0.6029, 0.933, 0.6029, 1.0, 0.5995, 1.0, 0.5995, 0.5, 0.6029, 0.5, 0.6029, 0.75, 0.5995, 0.75, 0.5995, 0.433, 0.6029, 0.433, 0.6029, 0.5, 0.5995, 0.5, 0.5995, 0.0, 0.6029, 0.0, 0.6029, 0.25, 0.5995, 0.25, 0.6059, 0.933, 0.6088, 0.933, 0.6088, 1.0, 0.6059, 1.0, 0.6059, 0.5, 0.6088, 0.5, 0.6088, 0.75, 0.6059, 0.75, 0.6059, 0.433, 0.6088, 0.433, 0.6088, 0.5, 0.6059, 0.5, 0.6059, 0.0, 0.6088, 0.0, 0.6088, 0.25, 0.6059, 0.25, 0.6059, 0.317, 0.6088, 0.317, 0.6088, 0.433, 0.6059, 0.433, 0.6059, 0.75, 0.6088, 0.75, 0.6088, 0.817, 0.6059, 0.817, 0.5995, 0.317, 0.6029, 0.317, 0.6029, 0.433, 0.5995, 0.433, 0.5995, 0.75, 0.6029, 0.75, 0.6029, 0.817, 0.5995, 0.817, 0.5971, 0.317, 0.5995, 0.317, 0.5995, 0.433, 0.5971, 0.433, 0.5971, 0.75, 0.5995, 0.75, 0.5995, 0.817, 0.5971, 0.817, 0.5921, 0.317, 0.5946, 0.317, 0.5946, 0.433, 0.5921, 0.433, 0.5921, 0.75, 0.5946, 0.75, 0.5946, 0.817, 0.5921, 0.817, 0.5892, 0.317, 0.5921, 0.317, 0.5921, 0.433, 0.5892, 0.433, 0.5892, 0.75, 0.5921, 0.75, 0.5921, 0.817, 0.5892, 0.817, 0.375, 0.317, 0.5864, 0.317, 0.5864, 0.433, 0.375, 0.433, 0.375, 0.75, 0.5864, 0.75, 0.5864, 0.817, 0.375, 0.817, 0.625, 0.5, 0.692, 0.5, 0.692, 0.75, 0.625, 0.75, 0.192, 0.5, 0.308, 0.5, 0.308, 0.75, 0.192, 0.75, 0.6088, 0.75, 0.625, 0.75, 0.625, 0.817, 0.6088, 0.817, 0.6088, 0.317, 0.625, 0.317, 0.625, 0.433, 0.6088, 0.433, 0.6088, 0.25, 0.625, 0.25, 0.625, 0.317, 0.6088, 0.317, 0.125, 0.5, 0.192, 0.5, 0.192, 0.75, 0.125, 0.75, 0.375, 0.25, 0.5864, 0.25, 0.5864, 0.317, 0.375, 0.317, 0.5892, 0.25, 0.5921, 0.25, 0.5921, 0.317, 0.5892, 0.317, 0.5921, 0.25, 0.5946, 0.25, 0.5946, 0.317, 0.5921, 0.317, 0.5971, 0.25, 0.5995, 0.25, 0.5995, 0.317, 0.5971, 0.317, 0.5995, 0.25, 0.6029, 0.25, 0.6029, 0.317, 0.5995, 0.317, 0.6059, 0.25, 0.6088, 0.25, 0.6088, 0.317, 0.6059, 0.317, 0.5995, 0.817, 0.5995, 0.933, 0.5995, 0.933, 0.5995, 0.817, 0.5995, 0.817, 0.6029, 0.817, 0.6029, 0.933, 0.5995, 0.933, 0.5921, 0.933, 0.5892, 0.933, 0.5892, 0.933, 0.5921, 0.933, 0.5921, 0.817, 0.5946, 0.817, 0.5946, 0.933, 0.5921, 0.933, 0.5946, 0.933, 0.5946, 0.817, 0.5946, 0.817, 0.5946, 0.933, 0.375, 0.817, 0.5864, 0.817, 0.5864, 0.933, 0.375, 0.933, 0.692, 0.5, 0.808, 0.5, 0.808, 0.75, 0.692, 0.75, 0.6088, 0.817, 0.625, 0.817, 0.625, 0.933, 0.6088, 0.933, 0.5971, 0.933, 0.5946, 0.933, 0.5946, 0.933, 0.5971, 0.933, 0.6029, 0.25, 0.6059, 0.25, 0.6059, 0.317, 0.6029, 0.317, 0.6029, 0.75, 0.6059, 0.75, 0.6059, 0.817, 0.6029, 0.817, 0.6029, 0.317, 0.6059, 0.317, 0.6059, 0.433, 0.6029, 0.433, 0.6029, 0.0, 0.6059, 0.0, 0.6059, 0.25, 0.6029, 0.25, 0.6029, 0.433, 0.6059, 0.433, 0.6059, 0.5, 0.6029, 0.5, 0.6029, 0.5, 0.6059, 0.5, 0.6059, 0.75, 0.6029, 0.75, 0.6029, 0.933, 0.6059, 0.933, 0.6059, 1.0, 0.6029, 1.0, 0.5946, 0.817, 0.5971, 0.817, 0.5971, 0.817, 0.5946, 0.817, 0.5946, 0.25, 0.5971, 0.25, 0.5971, 0.317, 0.5946, 0.317, 0.5946, 0.75, 0.5971, 0.75, 0.5971, 0.817, 0.5946, 0.817, 0.5946, 0.317, 0.5971, 0.317, 0.5971, 0.433, 0.5946, 0.433, 0.5946, 0.0, 0.5971, 0.0, 0.5971, 0.25, 0.5946, 0.25, 0.5946, 0.433, 0.5971, 0.433, 0.5971, 0.5, 0.5946, 0.5, 0.5946, 0.5, 0.5971, 0.5, 0.5971, 0.75, 0.5946, 0.75, 0.5946, 0.933, 0.5971, 0.933, 0.5971, 1.0, 0.5946, 1.0, 0.5995, 0.933, 0.5971, 0.933, 0.5971, 0.933, 0.5995, 0.933, 0.5864, 0.25, 0.5892, 0.25, 0.5892, 0.317, 0.5864, 0.317, 0.5864, 0.75, 0.5892, 0.75, 0.5892, 0.817, 0.5864, 0.817, 0.5864, 0.317, 0.5892, 0.317, 0.5892, 0.433, 0.5864, 0.433, 0.5864, 0.0, 0.5892, 0.0, 0.5892, 0.25, 0.5864, 0.25, 0.5864, 0.433, 0.5892, 0.433, 0.5892, 0.5, 0.5864, 0.5, 0.5864, 0.5, 0.5892, 0.5, 0.5892, 0.75, 0.5864, 0.75, 0.5864, 0.933, 0.5892, 0.933, 0.5892, 1.0, 0.5864, 1.0, 0.6059, 0.817, 0.6088, 0.817, 0.6088, 0.933, 0.6059, 0.933, 0.5971, 0.817, 0.5995, 0.817, 0.5995, 0.933, 0.5971, 0.933, 0.5892, 0.817, 0.5921, 0.817, 0.5921, 0.933, 0.5892, 0.933, 0.6029, 0.817, 0.6059, 0.817, 0.6059, 0.933, 0.6029, 0.933, 0.5946, 0.817, 0.5971, 0.817, 0.5971, 0.933, 0.5946, 0.933, 0.5864, 0.817, 0.5892, 0.817, 0.5892, 0.933, 0.5864, 0.933, 0.5892, 0.933, 0.5864, 0.933, 0.5864, 0.933, 0.5892, 0.933, 0.6029, 0.933, 0.6029, 0.817, 0.6029, 0.817, 0.6029, 0.933, 0.6088, 0.817, 0.6088, 0.933, 0.6088, 0.933, 0.6088, 0.817, 0.6029, 0.817, 0.6059, 0.817, 0.6059, 0.817, 0.6029, 0.817, 0.6059, 0.817, 0.6088, 0.817, 0.6088, 0.817, 0.6059, 0.817, 0.5864, 0.817, 0.5892, 0.817, 0.5892, 0.817, 0.5864, 0.817, 0.5971, 0.817, 0.5995, 0.817, 0.5995, 0.817, 0.5971, 0.817, 0.6059, 0.933, 0.6029, 0.933, 0.6029, 0.933, 0.6059, 0.933, 0.6088, 0.933, 0.6059, 0.933, 0.6059, 0.933, 0.6088, 0.933, 0.5864, 0.933, 0.5864, 0.817, 0.5864, 0.817, 0.5864, 0.933, 0.5892, 0.817, 0.5921, 0.817, 0.5921, 0.817, 0.5892, 0.817, 0.5921, 0.817, 0.5921, 0.933, 0.5921, 0.933, 0.5921, 0.817])
me_cube_002.materials.append(mat_material)
me_cube_002.use_remesh_fix_poles = True
me_cube_002.use_remesh_preserve_attributes = False
me_cube_002.use_mirror_z = True
me_cube_002.update()
arm_humanoidarmature = bpy.data.armatures.new('HumanoidArmature')  # bones are not reproduced

# ---- objects
ob_camera = bpy.data.objects.new('Camera', cam_camera)
ob_torso = bpy.data.objects.new('Torso', me_torso)
ob_humanoidrig = bpy.data.objects.new('HumanoidRig', arm_humanoidarmature)
ob_rightarm = bpy.data.objects.new('RightArm', me_rightarm)
ob_leftarm = bpy.data.objects.new('LeftArm', me_leftarm)
ob_rightleg = bpy.data.objects.new('RightLeg', me_rightleg)
ob_leftleg = bpy.data.objects.new('LeftLeg', me_leftleg)
ob_head = bpy.data.objects.new('Head', me_head)
ob_empty = bpy.data.objects.new('Empty', None)
ob_cube = bpy.data.objects.new('Cube', me_cube)
ob_cube_001 = bpy.data.objects.new('Cube.001', me_cube_002)

# ---- transforms, parenting, visibility, modifiers, constraints
ob_camera.location = (7.359, -6.926, 4.958)
ob_camera.rotation_euler = (1.109, 0.0, 0.8149)
ob_camera.lock_rotations_4d = False
ob_camera.empty_display_type = 'ARROWS'
ob_camera.color = (0.0, 0.0, 0.0, 0.0)
ob_camera.display_type = 'WIRE'
ob_camera.lineart.crease_threshold = 0.0
ob_torso.parent = ob_humanoidrig
ob_torso.location = (0.0, 0.0, 0.0)
_m = ob_torso.modifiers.new('Armature', 'ARMATURE')
_m.object = ob_humanoidrig
ob_humanoidrig.location = (1.244, 5.436e-08, 0.0)
ob_humanoidrig.rotation_euler = (0.0, -0.0, 3.142)
ob_rightarm.parent = ob_humanoidrig
ob_rightarm.location = (0.0, 0.0, 0.0)
_m = ob_rightarm.modifiers.new('Armature', 'ARMATURE')
_m.object = ob_humanoidrig
ob_leftarm.parent = ob_humanoidrig
ob_leftarm.location = (0.0, 0.0, 0.0)
_m = ob_leftarm.modifiers.new('Armature', 'ARMATURE')
_m.object = ob_humanoidrig
ob_rightleg.parent = ob_humanoidrig
ob_rightleg.location = (0.0, 0.0, 0.0)
_m = ob_rightleg.modifiers.new('Armature', 'ARMATURE')
_m.object = ob_humanoidrig
ob_leftleg.parent = ob_humanoidrig
ob_leftleg.location = (0.0, 0.0, 0.0)
_m = ob_leftleg.modifiers.new('Armature', 'ARMATURE')
_m.object = ob_humanoidrig
ob_head.parent = ob_humanoidrig
ob_head.location = (0.0, 0.0, 0.0)
_m = ob_head.modifiers.new('Armature', 'ARMATURE')
_m.object = ob_humanoidrig
ob_empty.location = (0.0, -5.436e-08, 0.9516)
ob_empty.rotation_euler = (1.571, -0.0, 6.283)
ob_empty.scale = (0.3808, 0.3808, 0.3808)
ob_empty.empty_display_type = 'IMAGE'
ob_empty.empty_display_size = 5.0
ob_cube.location = (0.0, 0.0, 1.511)
ob_cube.scale = (0.3945, 0.297, 0.3945)
ob_cube_001.location = (0.0, -0.2567, 0.9025)
ob_cube_001.scale = (0.2594, 0.01464, 0.6579)
ob_cube_001.use_mesh_mirror_z = True

# ---- collection membership
col_collection.objects.link(ob_camera)
col_collection.objects.link(ob_torso)
col_collection.objects.link(ob_humanoidrig)
col_collection.objects.link(ob_rightarm)
col_collection.objects.link(ob_leftarm)
col_collection.objects.link(ob_rightleg)
col_collection.objects.link(ob_leftleg)
col_collection.objects.link(ob_head)
col_collection.objects.link(ob_empty)
col_collection.objects.link(ob_cube)
col_collection.objects.link(ob_cube_001)

# ---- scene / render settings (as saved in the file)
scene.camera = ob_camera
scene.frame_start = 1; scene.frame_end = 250; scene.frame_set(1)
scene.render.engine = 'BLENDER_EEVEE_NEXT'
scene.cycles.use_denoising = False
scene.cycles.samples = 128
scene.cycles.sampling_pattern = 'TABULATED_SOBOL'
scene.cycles.use_adaptive_sampling = False
scene.cycles.use_light_tree = False
scene.view_settings.view_transform = 'Filmic'
bpy.context.view_layer.update()

# ---- added for rendering (the .blend has no usable light): sun
light_auto_sun = bpy.data.lights.new('AutoSun', 'SUN')
light_auto_sun.energy = 3.0
light_auto_sun.angle = 0.0523599
ob_auto_sun = bpy.data.objects.new('AutoSun', light_auto_sun)
scene.collection.objects.link(ob_auto_sun)
ob_auto_sun.rotation_euler = (0.872665, 0.174533, 0.523599)
bpy.context.view_layer.update()
